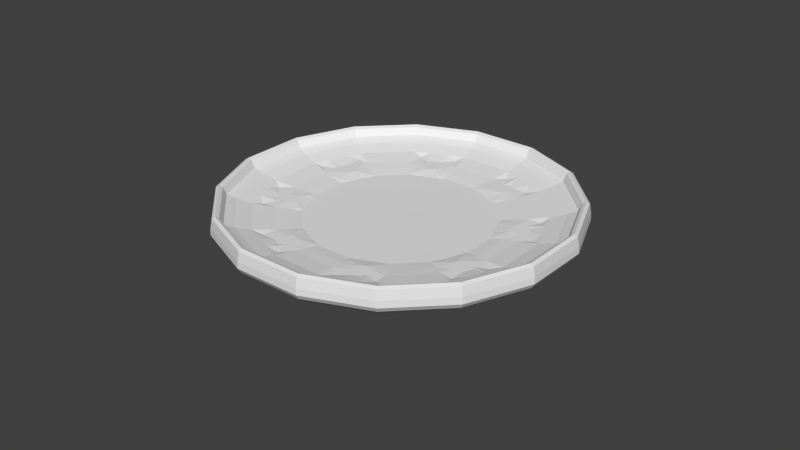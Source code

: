 # Source: Plate_A.blend  (saved by Blender 2.76.0; exported with 4.5.12 LTS)
import bpy
from mathutils import Matrix  # noqa: F401  (used for matrix-valued properties, if any)

bpy.ops.wm.read_factory_settings(use_empty=True)
scene = bpy.context.scene
scene.name = 'Scene'

# ---- collections
col_collection_1 = bpy.data.collections.new('Collection 1'); scene.collection.children.link(col_collection_1)

# ---- world
world_world = bpy.data.worlds.new('World'); scene.world = world_world
world_world.color = (0.05088, 0.05088, 0.05088)
world_world.use_sun_shadow = False
world_world.sun_shadow_jitter_overblur = 0.0
world_world.cycles.sampling_method = 'MANUAL'
world_world.cycles.sample_map_resolution = 256

# ---- meshes
me_sphere = bpy.data.meshes.new('Sphere')
me_sphere.from_pydata([(-0.1652, -0.2933, 0.1524), (-0.162, -0.2885, 0.1438), (-0.1525, -0.2743, 0.1309), (-0.1371, -0.2513, 0.1168), (-0.1163, -0.2202, 0.09808), (-0.09108, -0.1824, 0.08872), (-0.06226, -0.1393, 0.07737), (-0.031, -0.09252, 0.07), (-0.2479, -0.2105, 0.1524), (-0.2431, -0.2073, 0.1438), (-0.2289, -0.1978, 0.1309), (-0.2059, -0.1824, 0.1168), (-0.1749, -0.1617, 0.09808), (-0.1371, -0.1364, 0.08872), (-0.09394, -0.1076, 0.07737), (-0.04715, -0.07637, 0.07), (-0.2927, -0.1024, 0.1524), (-0.2871, -0.1013, 0.1438), (-0.2703, -0.09792, 0.1309), (-0.2431, -0.09252, 0.1168), (-0.2065, -0.08524, 0.09808), (-0.162, -0.07637, 0.08872), (-0.1111, -0.06625, 0.07737), (-0.05589, -0.05527, 0.07), (-0.2927, 0.01468, 0.1524), (-0.2871, 0.01355, 0.1438), (-0.2703, 0.01022, 0.1309), (-0.2431, 0.004812, 0.1168), (-0.2065, -0.002467, 0.09808), (-0.162, -0.01134, 0.08872), (-0.1111, -0.02145, 0.07737), (-0.05589, -0.03243, 0.07), (-0.2479, 0.1228, 0.1524), (-0.2431, 0.1196, 0.1438), (-0.2289, 0.1101, 0.1309), (-0.2059, 0.09473, 0.1168), (-0.1749, 0.074, 0.09808), (-0.1371, 0.04875, 0.08872), (-0.09394, 0.01993, 0.07737), (-0.04715, -0.01134, 0.07), (-0.1652, 0.2056, 0.1524), (-0.162, 0.2008, 0.1438), (-0.1525, 0.1866, 0.1309), (-0.1371, 0.1636, 0.1168), (-0.1163, 0.1325, 0.09808), (-0.09108, 0.09473, 0.08872), (-0.06226, 0.05161, 0.07737), (-0.031, 0.004812, 0.07), (-0.05701, 0.2504, 0.1524), (-0.05589, 0.2447, 0.1438), (-0.05255, 0.228, 0.1309), (-0.04715, 0.2008, 0.1168), (-0.03987, 0.1642, 0.09808), (-0.031, 0.1196, 0.08872), (-0.02088, 0.06875, 0.07737), (-0.009901, 0.01355, 0.07), (0.06004, 0.2504, 0.1524), (0.05892, 0.2447, 0.1438), (0.05559, 0.228, 0.1309), (0.05018, 0.2008, 0.1168), (0.0429, 0.1642, 0.09808), (0.03403, 0.1196, 0.08872), (0.02391, 0.06875, 0.07737), (0.01294, 0.01355, 0.07), (0.1682, 0.2056, 0.1524), (0.165, 0.2008, 0.1438), (0.1555, 0.1866, 0.1309), (0.1401, 0.1636, 0.1168), (0.1194, 0.1325, 0.09808), (0.09411, 0.09473, 0.08872), (0.0653, 0.05161, 0.07737), (0.03403, 0.004812, 0.07), (0.251, 0.1228, 0.1524), (0.2462, 0.1196, 0.1438), (0.232, 0.1101, 0.1309), (0.2089, 0.09473, 0.1168), (0.1779, 0.074, 0.09808), (0.1401, 0.04875, 0.08872), (0.09697, 0.01993, 0.07737), (0.05018, -0.01134, 0.07), (0.2958, 0.01468, 0.1524), (0.2901, 0.01355, 0.1438), (0.2734, 0.01022, 0.1309), (0.2462, 0.004812, 0.1168), (0.2096, -0.002467, 0.09808), (0.165, -0.01134, 0.08872), (0.1141, -0.02145, 0.07737), (0.05892, -0.03243, 0.07), (0.2958, -0.1024, 0.1524), (0.2901, -0.1013, 0.1438), (0.2734, -0.09792, 0.1309), (0.2462, -0.09252, 0.1168), (0.2096, -0.08524, 0.09808), (0.165, -0.07637, 0.08872), (0.1141, -0.06625, 0.07737), (0.05892, -0.05527, 0.07), (0.251, -0.2105, 0.1524), (0.2462, -0.2073, 0.1438), (0.232, -0.1978, 0.1309), (0.2089, -0.1824, 0.1168), (0.1779, -0.1617, 0.09808), (0.1401, -0.1364, 0.08872), (0.09697, -0.1076, 0.07737), (0.05018, -0.07637, 0.07), (0.1682, -0.2933, 0.1524), (0.165, -0.2885, 0.1438), (0.1555, -0.2743, 0.1309), (0.1401, -0.2513, 0.1168), (0.1194, -0.2202, 0.09808), (0.09411, -0.1824, 0.08872), (0.0653, -0.1393, 0.07737), (0.03403, -0.09252, 0.07), (0.001517, -0.04385, 0.07042), (0.06004, -0.3381, 0.1524), (0.05892, -0.3324, 0.1438), (0.05559, -0.3157, 0.1309), (0.05018, -0.2885, 0.1168), (0.0429, -0.2519, 0.09808), (0.03403, -0.2073, 0.08872), (0.02391, -0.1565, 0.07737), (0.01294, -0.1013, 0.07), (-0.05701, -0.3381, 0.1524), (-0.05589, -0.3324, 0.1438), (-0.05255, -0.3157, 0.1309), (-0.04715, -0.2885, 0.1168), (-0.03987, -0.2519, 0.09808), (-0.031, -0.2073, 0.08872), (-0.02088, -0.1565, 0.07737), (-0.009901, -0.1013, 0.07), (-0.1568, -0.2808, 0.1794), (-0.1538, -0.2763, 0.1668), (-0.1448, -0.2628, 0.16), (-0.1301, -0.2409, 0.1526), (-0.1104, -0.2114, 0.1476), (-0.08645, -0.1755, 0.1426), (-0.05908, -0.1345, 0.1426), (-0.02937, -0.09008, 0.1426), (-0.2355, -0.2022, 0.1794), (-0.2309, -0.1991, 0.1668), (-0.2174, -0.1901, 0.16), (-0.1955, -0.1755, 0.1526), (-0.166, -0.1558, 0.1476), (-0.1301, -0.1318, 0.1426), (-0.08917, -0.1044, 0.1426), (-0.04471, -0.07474, 0.1426), (-0.278, -0.09945, 0.1794), (-0.2726, -0.09838, 0.1668), (-0.2567, -0.09522, 0.16), (-0.2309, -0.09008, 0.1526), (-0.1961, -0.08317, 0.1476), (-0.1538, -0.07474, 0.1426), (-0.1055, -0.06513, 0.1426), (-0.05302, -0.0547, 0.1426), (-0.278, 0.01175, 0.1794), (-0.2726, 0.01068, 0.1668), (-0.2567, 0.007517, 0.16), (-0.2309, 0.002379, 0.1526), (-0.1961, -0.004536, 0.1476), (-0.1538, -0.01296, 0.1426), (-0.1055, -0.02257, 0.1426), (-0.05302, -0.033, 0.1426), (-0.2355, 0.1145, 0.1794), (-0.2309, 0.1114, 0.1668), (-0.2174, 0.1024, 0.16), (-0.1955, 0.0878, 0.1526), (-0.166, 0.06811, 0.1476), (-0.1301, 0.04412, 0.1426), (-0.08917, 0.01674, 0.1426), (-0.04471, -0.01296, 0.1426), (-0.1568, 0.1931, 0.1794), (-0.1538, 0.1886, 0.1668), (-0.1448, 0.1751, 0.16), (-0.1301, 0.1532, 0.1526), (-0.1104, 0.1237, 0.1476), (-0.08645, 0.0878, 0.1426), (-0.05908, 0.04683, 0.1426), (-0.02937, 0.002379, 0.1426), (-0.05408, 0.2357, 0.1794), (-0.05302, 0.2303, 0.1668), (-0.04985, 0.2144, 0.16), (-0.04471, 0.1886, 0.1526), (-0.0378, 0.1538, 0.1476), (-0.02937, 0.1114, 0.1426), (-0.01976, 0.06312, 0.1426), (-0.00933, 0.01068, 0.1426), (0.05712, 0.2357, 0.1794), (0.05605, 0.2303, 0.1668), (0.05289, 0.2144, 0.16), (0.04775, 0.1886, 0.1526), (0.04083, 0.1538, 0.1476), (0.03241, 0.1114, 0.1426), (0.02279, 0.06312, 0.1426), (0.01236, 0.01068, 0.1426), (0.1599, 0.1931, 0.1794), (0.1568, 0.1886, 0.1668), (0.1478, 0.1751, 0.16), (0.1332, 0.1532, 0.1526), (0.1135, 0.1237, 0.1476), (0.08948, 0.0878, 0.1426), (0.06211, 0.04683, 0.1426), (0.03241, 0.002378, 0.1426), (0.2385, 0.1145, 0.1794), (0.2339, 0.1114, 0.1668), (0.2204, 0.1024, 0.16), (0.1985, 0.0878, 0.1526), (0.1691, 0.06811, 0.1476), (0.1332, 0.04412, 0.1426), (0.0922, 0.01674, 0.1426), (0.04775, -0.01296, 0.1426), (0.281, 0.01175, 0.1794), (0.2757, 0.01068, 0.1668), (0.2598, 0.007516, 0.16), (0.2339, 0.002378, 0.1526), (0.1992, -0.004536, 0.1476), (0.1568, -0.01296, 0.1426), (0.1085, -0.02257, 0.1426), (0.05605, -0.033, 0.1426), (0.281, -0.09945, 0.1794), (0.2757, -0.09838, 0.1668), (0.2598, -0.09522, 0.16), (0.2339, -0.09008, 0.1526), (0.1992, -0.08317, 0.1476), (0.1568, -0.07474, 0.1426), (0.1085, -0.06513, 0.1426), (0.05605, -0.0547, 0.1426), (0.2385, -0.2022, 0.1794), (0.2339, -0.1991, 0.1668), (0.2204, -0.1901, 0.16), (0.1985, -0.1755, 0.1526), (0.1691, -0.1558, 0.1476), (0.1332, -0.1318, 0.1426), (0.0922, -0.1044, 0.1426), (0.04775, -0.07474, 0.1426), (0.1599, -0.2808, 0.1794), (0.1568, -0.2763, 0.1668), (0.1478, -0.2628, 0.16), (0.1332, -0.2409, 0.1526), (0.1135, -0.2114, 0.1476), (0.08948, -0.1755, 0.1426), (0.06211, -0.1345, 0.1426), (0.03241, -0.09008, 0.1426), (0.001517, -0.04385, 0.1426), (0.05712, -0.3234, 0.1794), (0.05605, -0.318, 0.1668), (0.05289, -0.3021, 0.16), (0.04775, -0.2763, 0.1526), (0.04083, -0.2415, 0.1476), (0.03241, -0.1991, 0.1426), (0.02279, -0.1508, 0.1426), (0.01236, -0.09838, 0.1426), (-0.05408, -0.3234, 0.1794), (-0.05302, -0.318, 0.1668), (-0.04985, -0.3021, 0.16), (-0.04471, -0.2763, 0.1526), (-0.0378, -0.2415, 0.1476), (-0.02937, -0.1991, 0.1426), (-0.01976, -0.1508, 0.1426), (-0.00933, -0.09838, 0.1426), (-0.16, -0.2856, 0.1824), (-0.2402, -0.2054, 0.1824), (-0.2836, -0.1006, 0.1824), (-0.2836, 0.01286, 0.1824), (-0.2402, 0.1177, 0.1824), (-0.16, 0.1979, 0.1824), (-0.0552, 0.2413, 0.1824), (0.05823, 0.2413, 0.1824), (0.163, 0.1979, 0.1824), (0.2432, 0.1177, 0.1824), (0.2866, 0.01286, 0.1824), (0.2866, -0.1006, 0.1824), (0.2432, -0.2054, 0.1824), (0.163, -0.2856, 0.1824), (0.05823, -0.329, 0.1824), (-0.0552, -0.329, 0.1824), (-0.1631, -0.2902, 0.1794), (-0.2449, -0.2085, 0.1794), (-0.2891, -0.1017, 0.1794), (-0.2891, 0.01396, 0.1794), (-0.2449, 0.1208, 0.1794), (-0.1631, 0.2025, 0.1794), (-0.05629, 0.2468, 0.1794), (0.05932, 0.2468, 0.1794), (0.1661, 0.2025, 0.1794), (0.2479, 0.1208, 0.1794), (0.2921, 0.01396, 0.1794), (0.2921, -0.1017, 0.1794), (0.2479, -0.2085, 0.1794), (0.1661, -0.2902, 0.1794), (0.05932, -0.3345, 0.1794), (-0.05629, -0.3345, 0.1794), (-0.1648, -0.2927, 0.1634), (-0.2473, -0.2101, 0.1634), (-0.292, -0.1022, 0.1634), (-0.292, 0.01454, 0.1634), (-0.2473, 0.1224, 0.1634), (-0.1648, 0.205, 0.1634), (-0.05687, 0.2497, 0.1634), (0.05991, 0.2497, 0.1634), (0.1678, 0.205, 0.1634), (0.2504, 0.1224, 0.1634), (0.2951, 0.01454, 0.1634), (0.2951, -0.1022, 0.1634), (0.2504, -0.2101, 0.1634), (0.1678, -0.2927, 0.1634), (0.05991, -0.3374, 0.1634), (-0.05687, -0.3374, 0.1634), (0.1186, -0.1464, 0.1426), (0.104, -0.1609, 0.1426), (0.1768, -0.1973, 0.1526), (0.155, -0.2191, 0.1526), (0.1347, -0.1413, 0.1446), (0.1015, -0.1935, 0.1456), (0.1511, -0.1438, 0.1456), (0.133, -0.2208, 0.1476), (0.1791, -0.1753, 0.1476), (0.09892, -0.1774, 0.1446), (0.1568, -0.03356, 0.1426), (0.1568, -0.05415, 0.1426), (0.2339, -0.02844, 0.1526), (0.2339, -0.05926, 0.1526), (0.178, -0.008749, 0.1456), (0.178, -0.07895, 0.1456), (0.1627, -0.06753, 0.1446), (0.1638, -0.02025, 0.1446), (0.2215, -0.07618, 0.1476), (0.2238, -0.01243, 0.1476), (0.1768, 0.1096, 0.1526), (0.155, 0.1314, 0.1526), (0.104, 0.07324, 0.1426), (0.1186, 0.05868, 0.1426), (0.1015, 0.1058, 0.1456), (0.1511, 0.05611, 0.1456), (0.1793, 0.08758, 0.1476), (0.1349, 0.1346, 0.1476), (0.1333, 0.05389, 0.1446), (0.09926, 0.08726, 0.1446), (-0.008779, 0.1114, 0.1426), (0.01181, 0.1114, 0.1426), (-0.01389, 0.1886, 0.1526), (0.01693, 0.1886, 0.1526), (-0.03359, 0.1326, 0.1456), (0.03662, 0.1326, 0.1456), (0.03329, 0.175, 0.1476), (-0.02964, 0.1766, 0.1476), (0.02692, 0.1199, 0.1446), (-0.02281, 0.1193, 0.1446), (-0.101, 0.07324, 0.1426), (-0.1156, 0.05868, 0.1426), (-0.1737, 0.1096, 0.1526), (-0.1519, 0.1314, 0.1526), (-0.1481, 0.05611, 0.1456), (-0.09845, 0.1058, 0.1456), (-0.1292, 0.05395, 0.1446), (-0.1327, 0.1352, 0.1476), (-0.09667, 0.08567, 0.1446), (-0.1787, 0.0923, 0.1476), (-0.2309, -0.02844, 0.1526), (-0.2309, -0.05926, 0.1526), (-0.1538, -0.05415, 0.1426), (-0.1538, -0.03356, 0.1426), (-0.175, -0.07895, 0.1456), (-0.175, -0.008749, 0.1456), (-0.1595, -0.01965, 0.1446), (-0.2184, -0.07723, 0.1476), (-0.1599, -0.06693, 0.1446), (-0.2173, -0.009721, 0.1476), (-0.101, -0.1609, 0.1426), (-0.1156, -0.1464, 0.1426), (-0.1519, -0.2191, 0.1526), (-0.1737, -0.1973, 0.1526), (-0.09845, -0.1935, 0.1456), (-0.1481, -0.1438, 0.1456), (-0.1779, -0.1782, 0.1476), (-0.09548, -0.1756, 0.1446), (-0.1317, -0.2243, 0.1476), (-0.1297, -0.1403, 0.1446), (-0.00878, -0.1991, 0.1426), (0.01181, -0.1991, 0.1426), (0.01693, -0.2763, 0.1526), (-0.01389, -0.2763, 0.1526), (0.03662, -0.2203, 0.1456), (-0.03359, -0.2203, 0.1456), (-0.03036, -0.2638, 0.1476), (0.02602, -0.2057, 0.1446), (0.03339, -0.2652, 0.1476), (-0.02434, -0.2057, 0.1446), (-0.1248, -0.191, 0.1476), (-0.1456, -0.1702, 0.1476), (-0.1221, -0.1726, 0.1476), (-0.1271, -0.1675, 0.1476), (-0.142, -0.1975, 0.1476), (-0.1521, -0.1874, 0.1476), (-0.1213, -0.1839, 0.1476), (-0.1385, -0.1667, 0.1476), (-0.1532, -0.1786, 0.1476), (-0.1199, -0.1777, 0.1476), (-0.1326, -0.1997, 0.1476), (-0.132, -0.1647, 0.1476), (0.01622, -0.2372, 0.1476), (-0.01319, -0.2372, 0.1476), (-0.002133, -0.2223, 0.1476), (0.00503, -0.2222, 0.1476), (0.00863, -0.254, 0.1476), (-0.005703, -0.2539, 0.1476), (0.01363, -0.2296, 0.1476), (-0.01062, -0.2297, 0.1476), (-0.01225, -0.2472, 0.1476), (0.01013, -0.2243, 0.1476), (0.0156, -0.2482, 0.1476), (-0.008023, -0.224, 0.1476), (0.1485, -0.1701, 0.1476), (0.1277, -0.1909, 0.1476), (0.1302, -0.1675, 0.1476), (0.1251, -0.1725, 0.1476), (0.1552, -0.1873, 0.1476), (0.145, -0.1975, 0.1476), (0.1357, -0.1657, 0.1476), (0.1243, -0.1837, 0.1476), (0.1414, -0.1666, 0.1476), (0.1349, -0.1963, 0.1476), (0.1545, -0.1772, 0.1476), (0.1234, -0.1782, 0.1476), (0.1949, -0.02916, 0.1476), (0.1949, -0.05855, 0.1476), (0.1799, -0.04031, 0.1476), (0.1799, -0.04749, 0.1476), (0.2116, -0.03673, 0.1476), (0.2116, -0.05105, 0.1476), (0.1873, -0.03172, 0.1476), (0.1874, -0.056, 0.1476), (0.1819, -0.05224, 0.1476), (0.1826, -0.0359, 0.1476), (0.205, -0.05793, 0.1476), (0.2064, -0.02986, 0.1476), (0.1278, 0.1032, 0.1476), (0.1485, 0.08236, 0.1476), (0.1552, 0.09957, 0.1476), (0.145, 0.1098, 0.1476), (0.1252, 0.08474, 0.1476), (0.1302, 0.07974, 0.1476), (0.1243, 0.09599, 0.1476), (0.1414, 0.07893, 0.1476), (0.1547, 0.08943, 0.1476), (0.1357, 0.11, 0.1476), (0.1353, 0.07829, 0.1476), (0.1236, 0.0896, 0.1476), (-0.01317, 0.1495, 0.1476), (0.01621, 0.1495, 0.1476), (-0.001995, 0.1345, 0.1476), (0.005201, 0.1346, 0.1476), (-0.005565, 0.1663, 0.1476), (0.008735, 0.1662, 0.1476), (-0.01061, 0.142, 0.1476), (0.01368, 0.142, 0.1476), (0.01488, 0.1587, 0.1476), (-0.01176, 0.1597, 0.1476), (0.01023, 0.1378, 0.1476), (-0.00658, 0.1377, 0.1476), (-0.1457, 0.08256, 0.1476), (-0.1249, 0.1033, 0.1476), (-0.1221, 0.08485, 0.1476), (-0.1272, 0.07974, 0.1476), (-0.1521, 0.09968, 0.1476), (-0.1421, 0.1098, 0.1476), (-0.1386, 0.07902, 0.1476), (-0.1213, 0.09622, 0.1476), (-0.132, 0.07828, 0.1476), (-0.1332, 0.1106, 0.1476), (-0.1209, 0.08927, 0.1476), (-0.154, 0.09167, 0.1476), (-0.1916, -0.05858, 0.1476), (-0.1916, -0.02911, 0.1476), (-0.2085, -0.03656, 0.1476), (-0.2086, -0.05099, 0.1476), (-0.1768, -0.04728, 0.1476), (-0.1769, -0.04023, 0.1476), (-0.1841, -0.05589, 0.1476), (-0.1841, -0.03179, 0.1476), (-0.1785, -0.03517, 0.1476), (-0.2021, -0.05873, 0.1476), (-0.179, -0.05162, 0.1476), (-0.2015, -0.02863, 0.1476)], [], [(6, 5, 13, 14), (5, 4, 12, 13), (4, 3, 11, 12), (3, 2, 10, 11), (2, 1, 9, 10), (7, 6, 14, 15), (1, 0, 8, 9), (15, 14, 22, 23), (9, 8, 16, 17), (14, 13, 21, 22), (13, 12, 20, 21), (12, 11, 19, 20), (11, 10, 18, 19), (10, 9, 17, 18), (19, 18, 26, 27), (18, 17, 25, 26), (17, 16, 24, 25), (23, 22, 30, 31), (22, 21, 29, 30), (21, 20, 28, 29), (20, 19, 27, 28), (27, 26, 34, 35), (26, 25, 33, 34), (25, 24, 32, 33), (31, 30, 38, 39), (30, 29, 37, 38), (29, 28, 36, 37), (28, 27, 35, 36), (37, 36, 44, 45), (36, 35, 43, 44), (35, 34, 42, 43), (34, 33, 41, 42), (39, 38, 46, 47), (33, 32, 40, 41), (38, 37, 45, 46), (46, 45, 53, 54), (45, 44, 52, 53), (44, 43, 51, 52), (43, 42, 50, 51), (42, 41, 49, 50), (47, 46, 54, 55), (41, 40, 48, 49), (49, 48, 56, 57), (55, 54, 62, 63), (54, 53, 61, 62), (53, 52, 60, 61), (52, 51, 59, 60), (51, 50, 58, 59), (50, 49, 57, 58), (59, 58, 66, 67), (58, 57, 65, 66), (57, 56, 64, 65), (63, 62, 70, 71), (62, 61, 69, 70), (61, 60, 68, 69), (60, 59, 67, 68), (67, 66, 74, 75), (66, 65, 73, 74), (71, 70, 78, 79), (65, 64, 72, 73), (70, 69, 77, 78), (69, 68, 76, 77), (68, 67, 75, 76), (77, 76, 84, 85), (76, 75, 83, 84), (75, 74, 82, 83), (74, 73, 81, 82), (79, 78, 86, 87), (73, 72, 80, 81), (78, 77, 85, 86), (86, 85, 93, 94), (85, 84, 92, 93), (84, 83, 91, 92), (83, 82, 90, 91), (82, 81, 89, 90), (81, 80, 88, 89), (87, 86, 94, 95), (90, 89, 97, 98), (89, 88, 96, 97), (95, 94, 102, 103), (94, 93, 101, 102), (93, 92, 100, 101), (92, 91, 99, 100), (91, 90, 98, 99), (98, 97, 105, 106), (103, 102, 110, 111), (97, 96, 104, 105), (102, 101, 109, 110), (101, 100, 108, 109), (100, 99, 107, 108), (99, 98, 106, 107), (108, 107, 116, 117), (107, 106, 115, 116), (106, 105, 114, 115), (111, 110, 119, 120), (105, 104, 113, 114), (110, 109, 118, 119), (109, 108, 117, 118), (118, 117, 125, 126), (117, 116, 124, 125), (116, 115, 123, 124), (115, 114, 122, 123), (114, 113, 121, 122), (120, 119, 127, 128), (119, 118, 126, 127), (112, 7, 15), (112, 15, 23), (112, 23, 31), (112, 31, 39), (112, 39, 47), (112, 47, 55), (112, 55, 63), (112, 63, 71), (112, 71, 79), (112, 79, 87), (112, 87, 95), (112, 95, 103), (112, 103, 111), (112, 111, 120), (112, 120, 128), (127, 126, 5, 6), (126, 125, 4, 5), (125, 124, 3, 4), (124, 123, 2, 3), (112, 128, 7), (123, 122, 1, 2), (122, 121, 0, 1), (128, 127, 6, 7), (135, 143, 142, 367, 366, 134), (132, 368, 369, 140, 139, 131), (131, 139, 138, 130), (136, 144, 143, 135), (130, 138, 137, 129), (144, 152, 151, 143), (138, 146, 145, 137), (143, 151, 150, 142), (142, 150, 360, 149, 141, 371), (141, 149, 148, 140), (140, 148, 147, 139), (139, 147, 146, 138), (148, 357, 356, 156, 155, 147), (147, 155, 154, 146), (146, 154, 153, 145), (152, 160, 159, 151), (151, 159, 158, 359, 358, 150), (156, 164, 163, 155), (155, 163, 162, 154), (154, 162, 161, 153), (160, 168, 167, 159), (159, 167, 166, 158), (158, 166, 350, 165, 157, 361), (157, 165, 164, 156), (164, 348, 349, 172, 171, 163), (163, 171, 170, 162), (168, 176, 175, 167), (162, 170, 169, 161), (167, 175, 174, 346, 347, 166), (175, 183, 182, 174), (174, 182, 340, 181, 173, 351), (173, 181, 180, 172), (172, 180, 179, 171), (171, 179, 178, 170), (176, 184, 183, 175), (170, 178, 177, 169), (178, 186, 185, 177), (184, 192, 191, 183), (183, 191, 190, 337, 336, 182), (180, 338, 339, 188, 187, 179), (179, 187, 186, 178), (188, 196, 195, 187), (187, 195, 194, 186), (186, 194, 193, 185), (192, 200, 199, 191), (191, 199, 198, 190), (190, 198, 330, 197, 189, 341), (189, 197, 196, 188), (196, 327, 326, 204, 203, 195), (195, 203, 202, 194), (200, 208, 207, 199), (194, 202, 201, 193), (199, 207, 206, 329, 328, 198), (206, 214, 320, 213, 205, 331), (205, 213, 212, 204), (204, 212, 211, 203), (203, 211, 210, 202), (208, 216, 215, 207), (202, 210, 209, 201), (207, 215, 214, 206), (215, 223, 222, 317, 316, 214), (212, 318, 319, 220, 219, 211), (211, 219, 218, 210), (210, 218, 217, 209), (216, 224, 223, 215), (219, 227, 226, 218), (218, 226, 225, 217), (224, 232, 231, 223), (223, 231, 230, 222), (222, 230, 312, 229, 221, 321), (221, 229, 228, 220), (220, 228, 227, 219), (227, 235, 234, 226), (232, 240, 239, 231), (226, 234, 233, 225), (231, 239, 238, 307, 306, 230), (228, 308, 309, 236, 235, 227), (237, 246, 245, 236), (236, 245, 244, 235), (235, 244, 243, 234), (240, 249, 248, 239), (234, 243, 242, 233), (239, 248, 247, 238), (238, 247, 380, 246, 237, 311), (245, 378, 379, 253, 252, 244), (244, 252, 251, 243), (243, 251, 250, 242), (249, 257, 256, 248), (248, 256, 255, 376, 377, 247), (241, 144, 136), (241, 152, 144), (241, 160, 152), (241, 168, 160), (241, 176, 168), (241, 184, 176), (241, 192, 184), (241, 200, 192), (241, 208, 200), (241, 216, 208), (241, 224, 216), (241, 232, 224), (241, 240, 232), (241, 249, 240), (241, 257, 249), (256, 135, 134, 255), (255, 134, 370, 133, 254, 381), (254, 133, 132, 253), (253, 132, 131, 252), (241, 136, 257), (252, 131, 130, 251), (251, 130, 129, 250), (257, 136, 135, 256), (201, 267, 266, 193), (169, 263, 262, 161), (217, 269, 268, 209), (161, 262, 261, 153), (242, 272, 271, 233), (177, 264, 263, 169), (233, 271, 270, 225), (225, 270, 269, 217), (137, 259, 258, 129), (145, 260, 259, 137), (129, 258, 273, 250), (193, 266, 265, 185), (250, 273, 272, 242), (185, 265, 264, 177), (153, 261, 260, 145), (209, 268, 267, 201), (267, 283, 282, 266), (272, 288, 287, 271), (260, 276, 275, 259), (266, 282, 281, 265), (265, 281, 280, 264), (271, 287, 286, 270), (259, 275, 274, 258), (264, 280, 279, 263), (270, 286, 285, 269), (269, 285, 284, 268), (263, 279, 278, 262), (268, 284, 283, 267), (258, 274, 289, 273), (273, 289, 288, 272), (262, 278, 277, 261), (261, 277, 276, 260), (279, 295, 294, 278), (284, 300, 299, 283), (274, 290, 305, 289), (289, 305, 304, 288), (278, 294, 293, 277), (277, 293, 292, 276), (283, 299, 298, 282), (288, 304, 303, 287), (276, 292, 291, 275), (282, 298, 297, 281), (281, 297, 296, 280), (287, 303, 302, 286), (275, 291, 290, 274), (280, 296, 295, 279), (286, 302, 301, 285), (285, 301, 300, 284), (16, 8, 291, 292), (24, 16, 292, 293), (32, 24, 293, 294), (40, 32, 294, 295), (40, 295, 296, 48), (56, 48, 296, 297), (64, 56, 297, 298), (72, 64, 298, 299), (80, 72, 299, 300), (80, 300, 301, 88), (96, 88, 301, 302), (113, 104, 303, 304), (104, 96, 302, 303), (121, 113, 304, 305), (121, 305, 290, 0), (0, 290, 291, 8), (254, 382, 406, 399), (311, 315, 238), (315, 307, 238), (306, 310, 230), (312, 230, 310), (229, 314, 228), (308, 228, 314), (309, 313, 236), (313, 237, 236), (221, 220, 324), (319, 324, 220), (318, 212, 325), (213, 325, 212), (316, 323, 214), (320, 214, 323), (222, 322, 317), (321, 322, 222), (381, 254, 399, 405), (205, 204, 332), (326, 332, 204), (327, 196, 333), (197, 333, 196), (330, 198, 335), (328, 335, 198), (206, 334, 329), (331, 334, 206), (384, 246, 398, 408), (341, 344, 190), (190, 344, 337), (336, 345, 182), (340, 182, 345), (181, 343, 180), (338, 180, 343), (339, 342, 188), (189, 188, 342), (378, 384, 408, 402), (351, 354, 174), (346, 174, 354), (166, 347, 352), (350, 166, 352), (165, 355, 164), (348, 164, 355), (349, 353, 172), (173, 172, 353), (385, 381, 405, 409), (361, 362, 158), (158, 362, 359), (358, 364, 150), (360, 150, 364), (149, 363, 148), (357, 148, 363), (356, 365, 156), (157, 156, 365), (246, 380, 404, 398), (371, 375, 142), (142, 375, 367), (366, 373, 134), (370, 134, 373), (133, 374, 132), (368, 132, 374), (369, 372, 140), (141, 140, 372), (378, 245, 384), (246, 384, 245), (379, 382, 253), (254, 253, 382), (381, 385, 255), (376, 255, 385), (247, 377, 383), (380, 247, 383), (383, 377, 401, 407), (374, 133, 386, 396), (371, 141, 387, 393), (141, 372, 394, 387), (369, 368, 390, 391), (375, 371, 393, 397), (367, 375, 397, 389), (366, 367, 389, 388), (372, 369, 391, 394), (373, 366, 388, 395), (133, 370, 392, 386), (370, 373, 395, 392), (368, 374, 396, 390), (379, 378, 402, 403), (380, 383, 407, 404), (376, 385, 409, 400), (377, 376, 400, 401), (382, 379, 403, 406), (400, 409, 405, 399, 406, 403, 402, 408, 398, 404, 407, 401), (389, 397, 393, 387, 394, 391, 390, 396, 386, 392, 395, 388), (310, 306, 412, 416), (308, 314, 420, 414), (306, 307, 413, 412), (314, 229, 410, 420), (312, 310, 416, 418), (311, 237, 411, 417), (229, 312, 418, 410), (315, 311, 417, 421), (237, 313, 419, 411), (309, 308, 414, 415), (313, 309, 415, 419), (307, 315, 421, 413), (421, 417, 411, 419, 415, 414, 420, 410, 418, 416, 412, 413), (325, 213, 422, 433), (316, 317, 425, 424), (323, 316, 424, 431), (324, 319, 427, 432), (321, 221, 423, 429), (322, 321, 429, 430), (319, 318, 426, 427), (221, 324, 432, 423), (318, 325, 433, 426), (317, 322, 430, 425), (320, 323, 431, 428), (213, 320, 428, 422), (429, 423, 432, 427, 426, 433, 422, 428, 431, 424, 425, 430), (329, 334, 444, 439), (330, 335, 445, 440), (205, 332, 442, 435), (327, 333, 443, 437), (197, 330, 440, 434), (335, 328, 438, 445), (326, 327, 437, 436), (333, 197, 434, 443), (334, 331, 441, 444), (331, 205, 435, 441), (332, 326, 436, 442), (328, 329, 439, 438), (436, 437, 443, 434, 440, 445, 438, 439, 444, 441, 435, 442), (343, 181, 446, 455), (344, 341, 453, 456), (341, 189, 447, 453), (342, 339, 451, 454), (339, 338, 450, 451), (337, 344, 456, 449), (340, 345, 457, 452), (189, 342, 454, 447), (338, 343, 455, 450), (181, 340, 452, 446), (345, 336, 448, 457), (336, 337, 449, 448), (451, 450, 455, 446, 452, 457, 448, 449, 456, 453, 447, 454), (350, 352, 466, 464), (346, 354, 468, 460), (351, 173, 459, 465), (352, 347, 461, 466), (349, 348, 462, 463), (348, 355, 469, 462), (355, 165, 458, 469), (347, 346, 460, 461), (354, 351, 465, 468), (173, 353, 467, 459), (165, 350, 464, 458), (353, 349, 463, 467), (460, 468, 465, 459, 467, 463, 462, 469, 458, 464, 466, 461), (157, 365, 481, 471), (356, 357, 473, 472), (362, 361, 477, 478), (363, 149, 470, 479), (149, 360, 476, 470), (365, 356, 472, 481), (360, 364, 480, 476), (364, 358, 474, 480), (361, 157, 471, 477), (359, 362, 478, 475), (358, 359, 475, 474), (357, 363, 479, 473), (472, 473, 479, 470, 476, 480, 474, 475, 478, 477, 471, 481)])
_ca = me_sphere.color_attributes.new('Col', 'BYTE_COLOR', 'CORNER')
_ca.data.foreach_set('color', [0.1248, 0.1248, 0.1248, 1.0, 0.1248, 0.1248, 0.1248, 1.0, 0.1248, 0.1248, 0.1248, 1.0, 0.1248, 0.1248, 0.1248, 1.0, 0.147, 0.147, 0.147, 1.0, 0.147, 0.147, 0.147, 1.0, 0.147, 0.147, 0.147, 1.0, 0.147, 0.147, 0.147, 1.0, 0.1779, 0.1779, 0.1779, 1.0, 0.1779, 0.1779, 0.1779, 1.0, 0.1779, 0.1779, 0.1779, 1.0, 0.1779, 0.1779, 0.1779, 1.0, 0.2051, 0.2051, 0.2051, 1.0, 0.2051, 0.2051, 0.2051, 1.0, 0.2051, 0.2051, 0.2051, 1.0, 0.2051, 0.2051, 0.2051, 1.0, 0.2542, 0.2542, 0.2542, 1.0, 0.2542, 0.2542, 0.2542, 1.0, 0.2542, 0.2542, 0.2542, 1.0, 0.2542, 0.2542, 0.2542, 1.0, 0.107, 0.107, 0.107, 1.0, 0.107, 0.107, 0.107, 1.0, 0.107, 0.107, 0.107, 1.0, 0.107, 0.107, 0.107, 1.0, 0.2961, 0.2961, 0.2961, 1.0, 0.2961, 0.2961, 0.2961, 1.0, 0.2961, 0.2961, 0.2961, 1.0, 0.2961, 0.2961, 0.2961, 1.0, 0.107, 0.107, 0.107, 1.0, 0.107, 0.107, 0.107, 1.0, 0.107, 0.107, 0.107, 1.0, 0.107, 0.107, 0.107, 1.0, 0.2961, 0.2961, 0.2961, 1.0, 0.2961, 0.2961, 0.2961, 1.0, 0.2961, 0.2961, 0.2961, 1.0, 0.2961, 0.2961, 0.2961, 1.0, 0.1248, 0.1248, 0.1248, 1.0, 0.1248, 0.1248, 0.1248, 1.0, 0.1248, 0.1248, 0.1248, 1.0, 0.1248, 0.1248, 0.1248, 1.0, 0.147, 0.147, 0.147, 1.0, 0.147, 0.147, 0.147, 1.0, 0.147, 0.147, 0.147, 1.0, 0.147, 0.147, 0.147, 1.0, 0.1779, 0.1779, 0.1779, 1.0, 0.1779, 0.1779, 0.1779, 1.0, 0.1779, 0.1779, 0.1779, 1.0, 0.1779, 0.1779, 0.1779, 1.0, 0.2051, 0.2051, 0.2051, 1.0, 0.2051, 0.2051, 0.2051, 1.0, 0.2051, 0.2051, 0.2051, 1.0, 0.2051, 0.2051, 0.2051, 1.0, 0.2542, 0.2542, 0.2542, 1.0, 0.2542, 0.2542, 0.2542, 1.0, 0.2542, 0.2542, 0.2542, 1.0, 0.2542, 0.2542, 0.2542, 1.0, 0.2051, 0.2051, 0.2051, 1.0, 0.2051, 0.2051, 0.2051, 1.0, 0.2051, 0.2051, 0.2051, 1.0, 0.2051, 0.2051, 0.2051, 1.0, 0.2542, 0.2542, 0.2542, 1.0, 0.2542, 0.2542, 0.2542, 1.0, 0.2542, 0.2542, 0.2542, 1.0, 0.2542, 0.2542, 0.2542, 1.0, 0.2961, 0.2961, 0.2961, 1.0, 0.2961, 0.2961, 0.2961, 1.0, 0.2961, 0.2961, 0.2961, 1.0, 0.2961, 0.2961, 0.2961, 1.0, 0.107, 0.107, 0.107, 1.0, 0.107, 0.107, 0.107, 1.0, 0.107, 0.107, 0.107, 1.0, 0.107, 0.107, 0.107, 1.0, 0.1248, 0.1248, 0.1248, 1.0, 0.1248, 0.1248, 0.1248, 1.0, 0.1248, 0.1248, 0.1248, 1.0, 0.1248, 0.1248, 0.1248, 1.0, 0.147, 0.147, 0.147, 1.0, 0.147, 0.147, 0.147, 1.0, 0.147, 0.147, 0.147, 1.0, 0.147, 0.147, 0.147, 1.0, 0.1779, 0.1779, 0.1779, 1.0, 0.1779, 0.1779, 0.1779, 1.0, 0.1779, 0.1779, 0.1779, 1.0, 0.1779, 0.1779, 0.1779, 1.0, 0.2051, 0.2051, 0.2051, 1.0, 0.2051, 0.2051, 0.2051, 1.0, 0.2051, 0.2051, 0.2051, 1.0, 0.2051, 0.2051, 0.2051, 1.0, 0.2542, 0.2542, 0.2542, 1.0, 0.2542, 0.2542, 0.2542, 1.0, 0.2542, 0.2542, 0.2542, 1.0, 0.2542, 0.2542, 0.2542, 1.0, 0.2961, 0.2961, 0.2961, 1.0, 0.2961, 0.2961, 0.2961, 1.0, 0.2961, 0.2961, 0.2961, 1.0, 0.2961, 0.2961, 0.2961, 1.0, 0.107, 0.107, 0.107, 1.0, 0.107, 0.107, 0.107, 1.0, 0.107, 0.107, 0.107, 1.0, 0.107, 0.107, 0.107, 1.0, 0.1248, 0.1248, 0.1248, 1.0, 0.1248, 0.1248, 0.1248, 1.0, 0.1248, 0.1248, 0.1248, 1.0, 0.1248, 0.1248, 0.1248, 1.0, 0.147, 0.147, 0.147, 1.0, 0.147, 0.147, 0.147, 1.0, 0.147, 0.147, 0.147, 1.0, 0.147, 0.147, 0.147, 1.0, 0.1779, 0.1779, 0.1779, 1.0, 0.1779, 0.1779, 0.1779, 1.0, 0.1779, 0.1779, 0.1779, 1.0, 0.1779, 0.1779, 0.1779, 1.0, 0.147, 0.147, 0.147, 1.0, 0.147, 0.147, 0.147, 1.0, 0.147, 0.147, 0.147, 1.0, 0.147, 0.147, 0.147, 1.0, 0.1779, 0.1779, 0.1779, 1.0, 0.1779, 0.1779, 0.1779, 1.0, 0.1779, 0.1779, 0.1779, 1.0, 0.1779, 0.1779, 0.1779, 1.0, 0.2051, 0.2051, 0.2051, 1.0, 0.2051, 0.2051, 0.2051, 1.0, 0.2051, 0.2051, 0.2051, 1.0, 0.2051, 0.2051, 0.2051, 1.0, 0.2542, 0.2542, 0.2542, 1.0, 0.2542, 0.2542, 0.2542, 1.0, 0.2542, 0.2542, 0.2542, 1.0, 0.2542, 0.2542, 0.2542, 1.0, 0.107, 0.107, 0.107, 1.0, 0.107, 0.107, 0.107, 1.0, 0.107, 0.107, 0.107, 1.0, 0.107, 0.107, 0.107, 1.0, 0.2961, 0.2961, 0.2961, 1.0, 0.2961, 0.2961, 0.2961, 1.0, 0.2961, 0.2961, 0.2961, 1.0, 0.2961, 0.2961, 0.2961, 1.0, 0.1248, 0.1248, 0.1248, 1.0, 0.1248, 0.1248, 0.1248, 1.0, 0.1248, 0.1248, 0.1248, 1.0, 0.1248, 0.1248, 0.1248, 1.0, 0.1248, 0.1248, 0.1248, 1.0, 0.1248, 0.1248, 0.1248, 1.0, 0.1248, 0.1248, 0.1248, 1.0, 0.1248, 0.1248, 0.1248, 1.0, 0.147, 0.147, 0.147, 1.0, 0.147, 0.147, 0.147, 1.0, 0.147, 0.147, 0.147, 1.0, 0.147, 0.147, 0.147, 1.0, 0.1779, 0.1779, 0.1779, 1.0, 0.1779, 0.1779, 0.1779, 1.0, 0.1779, 0.1779, 0.1779, 1.0, 0.1779, 0.1779, 0.1779, 1.0, 0.2051, 0.2051, 0.2051, 1.0, 0.2051, 0.2051, 0.2051, 1.0, 0.2051, 0.2051, 0.2051, 1.0, 0.2051, 0.2051, 0.2051, 1.0, 0.2542, 0.2542, 0.2542, 1.0, 0.2542, 0.2542, 0.2542, 1.0, 0.2542, 0.2542, 0.2542, 1.0, 0.2542, 0.2542, 0.2542, 1.0, 0.107, 0.107, 0.107, 1.0, 0.107, 0.107, 0.107, 1.0, 0.107, 0.107, 0.107, 1.0, 0.107, 0.107, 0.107, 1.0, 0.2961, 0.2961, 0.2961, 1.0, 0.2961, 0.2961, 0.2961, 1.0, 0.2961, 0.2961, 0.2961, 1.0, 0.2961, 0.2961, 0.2961, 1.0, 0.2961, 0.2961, 0.2961, 1.0, 0.2961, 0.2961, 0.2961, 1.0, 0.2961, 0.2961, 0.2961, 1.0, 0.2961, 0.2961, 0.2961, 1.0, 0.107, 0.107, 0.107, 1.0, 0.107, 0.107, 0.107, 1.0, 0.107, 0.107, 0.107, 1.0, 0.107, 0.107, 0.107, 1.0, 0.1248, 0.1248, 0.1248, 1.0, 0.1248, 0.1248, 0.1248, 1.0, 0.1248, 0.1248, 0.1248, 1.0, 0.1248, 0.1248, 0.1248, 1.0, 0.147, 0.147, 0.147, 1.0, 0.147, 0.147, 0.147, 1.0, 0.147, 0.147, 0.147, 1.0, 0.147, 0.147, 0.147, 1.0, 0.1779, 0.1779, 0.1779, 1.0, 0.1779, 0.1779, 0.1779, 1.0, 0.1779, 0.1779, 0.1779, 1.0, 0.1779, 0.1779, 0.1779, 1.0, 0.2051, 0.2051, 0.2051, 1.0, 0.2051, 0.2051, 0.2051, 1.0, 0.2051, 0.2051, 0.2051, 1.0, 0.2051, 0.2051, 0.2051, 1.0, 0.2542, 0.2542, 0.2542, 1.0, 0.2542, 0.2542, 0.2542, 1.0, 0.2542, 0.2542, 0.2542, 1.0, 0.2542, 0.2542, 0.2542, 1.0, 0.2051, 0.2051, 0.2051, 1.0, 0.2051, 0.2051, 0.2051, 1.0, 0.2051, 0.2051, 0.2051, 1.0, 0.2051, 0.2051, 0.2051, 1.0, 0.2542, 0.2542, 0.2542, 1.0, 0.2542, 0.2542, 0.2542, 1.0, 0.2542, 0.2542, 0.2542, 1.0, 0.2542, 0.2542, 0.2542, 1.0, 0.2961, 0.2961, 0.2961, 1.0, 0.2961, 0.2961, 0.2961, 1.0, 0.2961, 0.2961, 0.2961, 1.0, 0.2961, 0.2961, 0.2961, 1.0, 0.107, 0.107, 0.107, 1.0, 0.107, 0.107, 0.107, 1.0, 0.107, 0.107, 0.107, 1.0, 0.107, 0.107, 0.107, 1.0, 0.1248, 0.1248, 0.1248, 1.0, 0.1248, 0.1248, 0.1248, 1.0, 0.1248, 0.1248, 0.1248, 1.0, 0.1248, 0.1248, 0.1248, 1.0, 0.147, 0.147, 0.147, 1.0, 0.147, 0.147, 0.147, 1.0, 0.147, 0.147, 0.147, 1.0, 0.147, 0.147, 0.147, 1.0, 0.1779, 0.1779, 0.1779, 1.0, 0.1779, 0.1779, 0.1779, 1.0, 0.1779, 0.1779, 0.1779, 1.0, 0.1779, 0.1779, 0.1779, 1.0, 0.2051, 0.2051, 0.2051, 1.0, 0.2051, 0.2051, 0.2051, 1.0, 0.2051, 0.2051, 0.2051, 1.0, 0.2051, 0.2051, 0.2051, 1.0, 0.2542, 0.2542, 0.2542, 1.0, 0.2542, 0.2542, 0.2542, 1.0, 0.2542, 0.2542, 0.2542, 1.0, 0.2542, 0.2542, 0.2542, 1.0, 0.107, 0.107, 0.107, 1.0, 0.107, 0.107, 0.107, 1.0, 0.107, 0.107, 0.107, 1.0, 0.107, 0.107, 0.107, 1.0, 0.2961, 0.2961, 0.2961, 1.0, 0.2961, 0.2961, 0.2961, 1.0, 0.2961, 0.2961, 0.2961, 1.0, 0.2961, 0.2961, 0.2961, 1.0, 0.1248, 0.1248, 0.1248, 1.0, 0.1248, 0.1248, 0.1248, 1.0, 0.1248, 0.1248, 0.1248, 1.0, 0.1248, 0.1248, 0.1248, 1.0, 0.147, 0.147, 0.147, 1.0, 0.147, 0.147, 0.147, 1.0, 0.147, 0.147, 0.147, 1.0, 0.147, 0.147, 0.147, 1.0, 0.1779, 0.1779, 0.1779, 1.0, 0.1779, 0.1779, 0.1779, 1.0, 0.1779, 0.1779, 0.1779, 1.0, 0.1779, 0.1779, 0.1779, 1.0, 0.147, 0.147, 0.147, 1.0, 0.147, 0.147, 0.147, 1.0, 0.147, 0.147, 0.147, 1.0, 0.147, 0.147, 0.147, 1.0, 0.1779, 0.1779, 0.1779, 1.0, 0.1779, 0.1779, 0.1779, 1.0, 0.1779, 0.1779, 0.1779, 1.0, 0.1779, 0.1779, 0.1779, 1.0, 0.2051, 0.2051, 0.2051, 1.0, 0.2051, 0.2051, 0.2051, 1.0, 0.2051, 0.2051, 0.2051, 1.0, 0.2051, 0.2051, 0.2051, 1.0, 0.2542, 0.2542, 0.2542, 1.0, 0.2542, 0.2542, 0.2542, 1.0, 0.2542, 0.2542, 0.2542, 1.0, 0.2542, 0.2542, 0.2542, 1.0, 0.107, 0.107, 0.107, 1.0, 0.107, 0.107, 0.107, 1.0, 0.107, 0.107, 0.107, 1.0, 0.107, 0.107, 0.107, 1.0, 0.2961, 0.2961, 0.2961, 1.0, 0.2961, 0.2961, 0.2961, 1.0, 0.2961, 0.2961, 0.2961, 1.0, 0.2961, 0.2961, 0.2961, 1.0, 0.1248, 0.1248, 0.1248, 1.0, 0.1248, 0.1248, 0.1248, 1.0, 0.1248, 0.1248, 0.1248, 1.0, 0.1248, 0.1248, 0.1248, 1.0, 0.1248, 0.1248, 0.1248, 1.0, 0.1248, 0.1248, 0.1248, 1.0, 0.1248, 0.1248, 0.1248, 1.0, 0.1248, 0.1248, 0.1248, 1.0, 0.147, 0.147, 0.147, 1.0, 0.147, 0.147, 0.147, 1.0, 0.147, 0.147, 0.147, 1.0, 0.147, 0.147, 0.147, 1.0, 0.1779, 0.1779, 0.1779, 1.0, 0.1779, 0.1779, 0.1779, 1.0, 0.1779, 0.1779, 0.1779, 1.0, 0.1779, 0.1779, 0.1779, 1.0, 0.2051, 0.2051, 0.2051, 1.0, 0.2051, 0.2051, 0.2051, 1.0, 0.2051, 0.2051, 0.2051, 1.0, 0.2051, 0.2051, 0.2051, 1.0, 0.2542, 0.2542, 0.2542, 1.0, 0.2542, 0.2542, 0.2542, 1.0, 0.2542, 0.2542, 0.2542, 1.0, 0.2542, 0.2542, 0.2542, 1.0, 0.2961, 0.2961, 0.2961, 1.0, 0.2961, 0.2961, 0.2961, 1.0, 0.2961, 0.2961, 0.2961, 1.0, 0.2961, 0.2961, 0.2961, 1.0, 0.107, 0.107, 0.107, 1.0, 0.107, 0.107, 0.107, 1.0, 0.107, 0.107, 0.107, 1.0, 0.107, 0.107, 0.107, 1.0, 0.2542, 0.2542, 0.2542, 1.0, 0.2542, 0.2542, 0.2542, 1.0, 0.2542, 0.2542, 0.2542, 1.0, 0.2542, 0.2542, 0.2542, 1.0, 0.2961, 0.2961, 0.2961, 1.0, 0.2961, 0.2961, 0.2961, 1.0, 0.2961, 0.2961, 0.2961, 1.0, 0.2961, 0.2961, 0.2961, 1.0, 0.107, 0.107, 0.107, 1.0, 0.107, 0.107, 0.107, 1.0, 0.107, 0.107, 0.107, 1.0, 0.107, 0.107, 0.107, 1.0, 0.1248, 0.1248, 0.1248, 1.0, 0.1248, 0.1248, 0.1248, 1.0, 0.1248, 0.1248, 0.1248, 1.0, 0.1248, 0.1248, 0.1248, 1.0, 0.147, 0.147, 0.147, 1.0, 0.147, 0.147, 0.147, 1.0, 0.147, 0.147, 0.147, 1.0, 0.147, 0.147, 0.147, 1.0, 0.1779, 0.1779, 0.1779, 1.0, 0.1779, 0.1779, 0.1779, 1.0, 0.1779, 0.1779, 0.1779, 1.0, 0.1779, 0.1779, 0.1779, 1.0, 0.2051, 0.2051, 0.2051, 1.0, 0.2051, 0.2051, 0.2051, 1.0, 0.2051, 0.2051, 0.2051, 1.0, 0.2051, 0.2051, 0.2051, 1.0, 0.2542, 0.2542, 0.2542, 1.0, 0.2542, 0.2542, 0.2542, 1.0, 0.2542, 0.2542, 0.2542, 1.0, 0.2542, 0.2542, 0.2542, 1.0, 0.107, 0.107, 0.107, 1.0, 0.107, 0.107, 0.107, 1.0, 0.107, 0.107, 0.107, 1.0, 0.107, 0.107, 0.107, 1.0, 0.2961, 0.2961, 0.2961, 1.0, 0.2961, 0.2961, 0.2961, 1.0, 0.2961, 0.2961, 0.2961, 1.0, 0.2961, 0.2961, 0.2961, 1.0, 0.1248, 0.1248, 0.1248, 1.0, 0.1248, 0.1248, 0.1248, 1.0, 0.1248, 0.1248, 0.1248, 1.0, 0.1248, 0.1248, 0.1248, 1.0, 0.147, 0.147, 0.147, 1.0, 0.147, 0.147, 0.147, 1.0, 0.147, 0.147, 0.147, 1.0, 0.147, 0.147, 0.147, 1.0, 0.1779, 0.1779, 0.1779, 1.0, 0.1779, 0.1779, 0.1779, 1.0, 0.1779, 0.1779, 0.1779, 1.0, 0.1779, 0.1779, 0.1779, 1.0, 0.2051, 0.2051, 0.2051, 1.0, 0.2051, 0.2051, 0.2051, 1.0, 0.2051, 0.2051, 0.2051, 1.0, 0.2051, 0.2051, 0.2051, 1.0, 0.1779, 0.1779, 0.1779, 1.0, 0.1779, 0.1779, 0.1779, 1.0, 0.1779, 0.1779, 0.1779, 1.0, 0.1779, 0.1779, 0.1779, 1.0, 0.2051, 0.2051, 0.2051, 1.0, 0.2051, 0.2051, 0.2051, 1.0, 0.2051, 0.2051, 0.2051, 1.0, 0.2051, 0.2051, 0.2051, 1.0, 0.2542, 0.2542, 0.2542, 1.0, 0.2542, 0.2542, 0.2542, 1.0, 0.2542, 0.2542, 0.2542, 1.0, 0.2542, 0.2542, 0.2542, 1.0, 0.107, 0.107, 0.107, 1.0, 0.107, 0.107, 0.107, 1.0, 0.107, 0.107, 0.107, 1.0, 0.107, 0.107, 0.107, 1.0, 0.2961, 0.2961, 0.2961, 1.0, 0.2961, 0.2961, 0.2961, 1.0, 0.2961, 0.2961, 0.2961, 1.0, 0.2961, 0.2961, 0.2961, 1.0, 0.1248, 0.1248, 0.1248, 1.0, 0.1248, 0.1248, 0.1248, 1.0, 0.1248, 0.1248, 0.1248, 1.0, 0.1248, 0.1248, 0.1248, 1.0, 0.147, 0.147, 0.147, 1.0, 0.147, 0.147, 0.147, 1.0, 0.147, 0.147, 0.147, 1.0, 0.147, 0.147, 0.147, 1.0, 0.147, 0.147, 0.147, 1.0, 0.147, 0.147, 0.147, 1.0, 0.147, 0.147, 0.147, 1.0, 0.147, 0.147, 0.147, 1.0, 0.1779, 0.1779, 0.1779, 1.0, 0.1779, 0.1779, 0.1779, 1.0, 0.1779, 0.1779, 0.1779, 1.0, 0.1779, 0.1779, 0.1779, 1.0, 0.2051, 0.2051, 0.2051, 1.0, 0.2051, 0.2051, 0.2051, 1.0, 0.2051, 0.2051, 0.2051, 1.0, 0.2051, 0.2051, 0.2051, 1.0, 0.2542, 0.2542, 0.2542, 1.0, 0.2542, 0.2542, 0.2542, 1.0, 0.2542, 0.2542, 0.2542, 1.0, 0.2542, 0.2542, 0.2542, 1.0, 0.2961, 0.2961, 0.2961, 1.0, 0.2961, 0.2961, 0.2961, 1.0, 0.2961, 0.2961, 0.2961, 1.0, 0.2961, 0.2961, 0.2961, 1.0, 0.107, 0.107, 0.107, 1.0, 0.107, 0.107, 0.107, 1.0, 0.107, 0.107, 0.107, 1.0, 0.107, 0.107, 0.107, 1.0, 0.1248, 0.1248, 0.1248, 1.0, 0.1248, 0.1248, 0.1248, 1.0, 0.1248, 0.1248, 0.1248, 1.0, 0.1248, 0.1248, 0.1248, 1.0, 0.02416, 0.02416, 0.02416, 1.0, 0.02416, 0.02416, 0.02416, 1.0, 0.02416, 0.02416, 0.02416, 1.0, 0.02416, 0.02416, 0.02416, 1.0, 0.02416, 0.02416, 0.02416, 1.0, 0.02416, 0.02416, 0.02416, 1.0, 0.02416, 0.02416, 0.02416, 1.0, 0.02416, 0.02416, 0.02416, 1.0, 0.02416, 0.02416, 0.02416, 1.0, 0.02416, 0.02416, 0.02416, 1.0, 0.02416, 0.02416, 0.02416, 1.0, 0.02416, 0.02416, 0.02416, 1.0, 0.02416, 0.02416, 0.02416, 1.0, 0.02416, 0.02416, 0.02416, 1.0, 0.02416, 0.02416, 0.02416, 1.0, 0.02416, 0.02416, 0.02416, 1.0, 0.02416, 0.02416, 0.02416, 1.0, 0.02416, 0.02416, 0.02416, 1.0, 0.02416, 0.02416, 0.02416, 1.0, 0.02416, 0.02416, 0.02416, 1.0, 0.02416, 0.02416, 0.02416, 1.0, 0.02416, 0.02416, 0.02416, 1.0, 0.02416, 0.02416, 0.02416, 1.0, 0.02416, 0.02416, 0.02416, 1.0, 0.02416, 0.02416, 0.02416, 1.0, 0.02416, 0.02416, 0.02416, 1.0, 0.02416, 0.02416, 0.02416, 1.0, 0.02416, 0.02416, 0.02416, 1.0, 0.02416, 0.02416, 0.02416, 1.0, 0.02416, 0.02416, 0.02416, 1.0, 0.02416, 0.02416, 0.02416, 1.0, 0.02416, 0.02416, 0.02416, 1.0, 0.02416, 0.02416, 0.02416, 1.0, 0.02416, 0.02416, 0.02416, 1.0, 0.02416, 0.02416, 0.02416, 1.0, 0.02416, 0.02416, 0.02416, 1.0, 0.02416, 0.02416, 0.02416, 1.0, 0.02416, 0.02416, 0.02416, 1.0, 0.02416, 0.02416, 0.02416, 1.0, 0.02416, 0.02416, 0.02416, 1.0, 0.02416, 0.02416, 0.02416, 1.0, 0.02416, 0.02416, 0.02416, 1.0, 0.02416, 0.02416, 0.02416, 1.0, 0.02416, 0.02416, 0.02416, 1.0, 0.02416, 0.02416, 0.02416, 1.0, 0.1248, 0.1248, 0.1248, 1.0, 0.1248, 0.1248, 0.1248, 1.0, 0.1248, 0.1248, 0.1248, 1.0, 0.1248, 0.1248, 0.1248, 1.0, 0.147, 0.147, 0.147, 1.0, 0.147, 0.147, 0.147, 1.0, 0.147, 0.147, 0.147, 1.0, 0.147, 0.147, 0.147, 1.0, 0.1779, 0.1779, 0.1779, 1.0, 0.1779, 0.1779, 0.1779, 1.0, 0.1779, 0.1779, 0.1779, 1.0, 0.1779, 0.1779, 0.1779, 1.0, 0.2051, 0.2051, 0.2051, 1.0, 0.2051, 0.2051, 0.2051, 1.0, 0.2051, 0.2051, 0.2051, 1.0, 0.2051, 0.2051, 0.2051, 1.0, 0.02416, 0.02416, 0.02416, 1.0, 0.02416, 0.02416, 0.02416, 1.0, 0.02416, 0.02416, 0.02416, 1.0, 0.2542, 0.2542, 0.2542, 1.0, 0.2542, 0.2542, 0.2542, 1.0, 0.2542, 0.2542, 0.2542, 1.0, 0.2542, 0.2542, 0.2542, 1.0, 0.2961, 0.2961, 0.2961, 1.0, 0.2961, 0.2961, 0.2961, 1.0, 0.2961, 0.2961, 0.2961, 1.0, 0.2961, 0.2961, 0.2961, 1.0, 0.107, 0.107, 0.107, 1.0, 0.107, 0.107, 0.107, 1.0, 0.107, 0.107, 0.107, 1.0, 0.107, 0.107, 0.107, 1.0, 0.7454, 0.7454, 0.7454, 1.0, 0.7454, 0.7454, 0.7454, 1.0, 0.7454, 0.7454, 0.7454, 1.0, 0.7454, 0.7454, 0.7454, 1.0, 0.7454, 0.7454, 0.7454, 1.0, 0.7454, 0.7454, 0.7454, 1.0, 0.5841, 0.5841, 0.5841, 1.0, 0.5841, 0.5841, 0.5841, 1.0, 0.5841, 0.5841, 0.5841, 1.0, 0.5841, 0.5841, 0.5841, 1.0, 0.5841, 0.5841, 0.5841, 1.0, 0.5841, 0.5841, 0.5841, 1.0, 0.5395, 0.5395, 0.5395, 1.0, 0.5395, 0.5395, 0.5395, 1.0, 0.5395, 0.5395, 0.5395, 1.0, 0.5395, 0.5395, 0.5395, 1.0, 0.6939, 0.6939, 0.6939, 1.0, 0.6939, 0.6939, 0.6939, 1.0, 0.6939, 0.6939, 0.6939, 1.0, 0.6939, 0.6939, 0.6939, 1.0, 0.06848, 0.06848, 0.06848, 1.0, 0.06848, 0.06848, 0.06848, 1.0, 0.06848, 0.06848, 0.06848, 1.0, 0.06848, 0.06848, 0.06848, 1.0, 0.6939, 0.6939, 0.6939, 1.0, 0.6939, 0.6939, 0.6939, 1.0, 0.6939, 0.6939, 0.6939, 1.0, 0.6939, 0.6939, 0.6939, 1.0, 0.06848, 0.06848, 0.06848, 1.0, 0.06848, 0.06848, 0.06848, 1.0, 0.06848, 0.06848, 0.06848, 1.0, 0.06848, 0.06848, 0.06848, 1.0, 0.7454, 0.7454, 0.7454, 1.0, 0.7454, 0.7454, 0.7454, 1.0, 0.7454, 0.7454, 0.7454, 1.0, 0.7454, 0.7454, 0.7454, 1.0, 0.6939, 0.6939, 0.6939, 1.0, 0.6939, 0.6939, 0.6939, 1.0, 0.6939, 0.6939, 0.6939, 1.0, 0.6939, 0.6939, 0.6939, 1.0, 0.6939, 0.6939, 0.6939, 1.0, 0.6939, 0.6939, 0.6939, 1.0, 0.6376, 0.6376, 0.6376, 1.0, 0.6376, 0.6376, 0.6376, 1.0, 0.6376, 0.6376, 0.6376, 1.0, 0.6376, 0.6376, 0.6376, 1.0, 0.5841, 0.5841, 0.5841, 1.0, 0.5841, 0.5841, 0.5841, 1.0, 0.5841, 0.5841, 0.5841, 1.0, 0.5841, 0.5841, 0.5841, 1.0, 0.5395, 0.5395, 0.5395, 1.0, 0.5395, 0.5395, 0.5395, 1.0, 0.5395, 0.5395, 0.5395, 1.0, 0.5395, 0.5395, 0.5395, 1.0, 0.5841, 0.5841, 0.5841, 1.0, 0.5841, 0.5841, 0.5841, 1.0, 0.5841, 0.5841, 0.5841, 1.0, 0.5841, 0.5841, 0.5841, 1.0, 0.5841, 0.5841, 0.5841, 1.0, 0.5841, 0.5841, 0.5841, 1.0, 0.5395, 0.5395, 0.5395, 1.0, 0.5395, 0.5395, 0.5395, 1.0, 0.5395, 0.5395, 0.5395, 1.0, 0.5395, 0.5395, 0.5395, 1.0, 0.06848, 0.06848, 0.06848, 1.0, 0.06848, 0.06848, 0.06848, 1.0, 0.06848, 0.06848, 0.06848, 1.0, 0.06848, 0.06848, 0.06848, 1.0, 0.6939, 0.6939, 0.6939, 1.0, 0.6939, 0.6939, 0.6939, 1.0, 0.6939, 0.6939, 0.6939, 1.0, 0.6939, 0.6939, 0.6939, 1.0, 0.7454, 0.7454, 0.7454, 1.0, 0.7454, 0.7454, 0.7454, 1.0, 0.7454, 0.7454, 0.7454, 1.0, 0.7454, 0.7454, 0.7454, 1.0, 0.7454, 0.7454, 0.7454, 1.0, 0.7454, 0.7454, 0.7454, 1.0, 0.5841, 0.5841, 0.5841, 1.0, 0.5841, 0.5841, 0.5841, 1.0, 0.5841, 0.5841, 0.5841, 1.0, 0.5841, 0.5841, 0.5841, 1.0, 0.5395, 0.5395, 0.5395, 1.0, 0.5395, 0.5395, 0.5395, 1.0, 0.5395, 0.5395, 0.5395, 1.0, 0.5395, 0.5395, 0.5395, 1.0, 0.06848, 0.06848, 0.06848, 1.0, 0.06848, 0.06848, 0.06848, 1.0, 0.06848, 0.06848, 0.06848, 1.0, 0.06848, 0.06848, 0.06848, 1.0, 0.6939, 0.6939, 0.6939, 1.0, 0.6939, 0.6939, 0.6939, 1.0, 0.6939, 0.6939, 0.6939, 1.0, 0.6939, 0.6939, 0.6939, 1.0, 0.7454, 0.7454, 0.7454, 1.0, 0.7454, 0.7454, 0.7454, 1.0, 0.7454, 0.7454, 0.7454, 1.0, 0.7454, 0.7454, 0.7454, 1.0, 0.6939, 0.6939, 0.6939, 1.0, 0.6939, 0.6939, 0.6939, 1.0, 0.6939, 0.6939, 0.6939, 1.0, 0.6939, 0.6939, 0.6939, 1.0, 0.6939, 0.6939, 0.6939, 1.0, 0.6939, 0.6939, 0.6939, 1.0, 0.6376, 0.6376, 0.6376, 1.0, 0.6376, 0.6376, 0.6376, 1.0, 0.6376, 0.6376, 0.6376, 1.0, 0.6376, 0.6376, 0.6376, 1.0, 0.5841, 0.5841, 0.5841, 1.0, 0.5841, 0.5841, 0.5841, 1.0, 0.5841, 0.5841, 0.5841, 1.0, 0.5841, 0.5841, 0.5841, 1.0, 0.5841, 0.5841, 0.5841, 1.0, 0.5841, 0.5841, 0.5841, 1.0, 0.5395, 0.5395, 0.5395, 1.0, 0.5395, 0.5395, 0.5395, 1.0, 0.5395, 0.5395, 0.5395, 1.0, 0.5395, 0.5395, 0.5395, 1.0, 0.6939, 0.6939, 0.6939, 1.0, 0.6939, 0.6939, 0.6939, 1.0, 0.6939, 0.6939, 0.6939, 1.0, 0.6939, 0.6939, 0.6939, 1.0, 0.06848, 0.06848, 0.06848, 1.0, 0.06848, 0.06848, 0.06848, 1.0, 0.06848, 0.06848, 0.06848, 1.0, 0.06848, 0.06848, 0.06848, 1.0, 0.7454, 0.7454, 0.7454, 1.0, 0.7454, 0.7454, 0.7454, 1.0, 0.7454, 0.7454, 0.7454, 1.0, 0.7454, 0.7454, 0.7454, 1.0, 0.7454, 0.7454, 0.7454, 1.0, 0.7454, 0.7454, 0.7454, 1.0, 0.7454, 0.7454, 0.7454, 1.0, 0.7454, 0.7454, 0.7454, 1.0, 0.7454, 0.7454, 0.7454, 1.0, 0.7454, 0.7454, 0.7454, 1.0, 0.6939, 0.6939, 0.6939, 1.0, 0.6939, 0.6939, 0.6939, 1.0, 0.6939, 0.6939, 0.6939, 1.0, 0.6939, 0.6939, 0.6939, 1.0, 0.6939, 0.6939, 0.6939, 1.0, 0.6939, 0.6939, 0.6939, 1.0, 0.6376, 0.6376, 0.6376, 1.0, 0.6376, 0.6376, 0.6376, 1.0, 0.6376, 0.6376, 0.6376, 1.0, 0.6376, 0.6376, 0.6376, 1.0, 0.5841, 0.5841, 0.5841, 1.0, 0.5841, 0.5841, 0.5841, 1.0, 0.5841, 0.5841, 0.5841, 1.0, 0.5841, 0.5841, 0.5841, 1.0, 0.5395, 0.5395, 0.5395, 1.0, 0.5395, 0.5395, 0.5395, 1.0, 0.5395, 0.5395, 0.5395, 1.0, 0.5395, 0.5395, 0.5395, 1.0, 0.6939, 0.6939, 0.6939, 1.0, 0.6939, 0.6939, 0.6939, 1.0, 0.6939, 0.6939, 0.6939, 1.0, 0.6939, 0.6939, 0.6939, 1.0, 0.06848, 0.06848, 0.06848, 1.0, 0.06848, 0.06848, 0.06848, 1.0, 0.06848, 0.06848, 0.06848, 1.0, 0.06848, 0.06848, 0.06848, 1.0, 0.06848, 0.06848, 0.06848, 1.0, 0.06848, 0.06848, 0.06848, 1.0, 0.06848, 0.06848, 0.06848, 1.0, 0.06848, 0.06848, 0.06848, 1.0, 0.6939, 0.6939, 0.6939, 1.0, 0.6939, 0.6939, 0.6939, 1.0, 0.6939, 0.6939, 0.6939, 1.0, 0.6939, 0.6939, 0.6939, 1.0, 0.7454, 0.7454, 0.7454, 1.0, 0.7454, 0.7454, 0.7454, 1.0, 0.7454, 0.7454, 0.7454, 1.0, 0.7454, 0.7454, 0.7454, 1.0, 0.7454, 0.7454, 0.7454, 1.0, 0.7454, 0.7454, 0.7454, 1.0, 0.5841, 0.5841, 0.5841, 1.0, 0.5841, 0.5841, 0.5841, 1.0, 0.5841, 0.5841, 0.5841, 1.0, 0.5841, 0.5841, 0.5841, 1.0, 0.5841, 0.5841, 0.5841, 1.0, 0.5841, 0.5841, 0.5841, 1.0, 0.5395, 0.5395, 0.5395, 1.0, 0.5395, 0.5395, 0.5395, 1.0, 0.5395, 0.5395, 0.5395, 1.0, 0.5395, 0.5395, 0.5395, 1.0, 0.5841, 0.5841, 0.5841, 1.0, 0.5841, 0.5841, 0.5841, 1.0, 0.5841, 0.5841, 0.5841, 1.0, 0.5841, 0.5841, 0.5841, 1.0, 0.5395, 0.5395, 0.5395, 1.0, 0.5395, 0.5395, 0.5395, 1.0, 0.5395, 0.5395, 0.5395, 1.0, 0.5395, 0.5395, 0.5395, 1.0, 0.06848, 0.06848, 0.06848, 1.0, 0.06848, 0.06848, 0.06848, 1.0, 0.06848, 0.06848, 0.06848, 1.0, 0.06848, 0.06848, 0.06848, 1.0, 0.6939, 0.6939, 0.6939, 1.0, 0.6939, 0.6939, 0.6939, 1.0, 0.6939, 0.6939, 0.6939, 1.0, 0.6939, 0.6939, 0.6939, 1.0, 0.7454, 0.7454, 0.7454, 1.0, 0.7454, 0.7454, 0.7454, 1.0, 0.7454, 0.7454, 0.7454, 1.0, 0.7454, 0.7454, 0.7454, 1.0, 0.6939, 0.6939, 0.6939, 1.0, 0.6939, 0.6939, 0.6939, 1.0, 0.6939, 0.6939, 0.6939, 1.0, 0.6939, 0.6939, 0.6939, 1.0, 0.6939, 0.6939, 0.6939, 1.0, 0.6939, 0.6939, 0.6939, 1.0, 0.6376, 0.6376, 0.6376, 1.0, 0.6376, 0.6376, 0.6376, 1.0, 0.6376, 0.6376, 0.6376, 1.0, 0.6376, 0.6376, 0.6376, 1.0, 0.5841, 0.5841, 0.5841, 1.0, 0.5841, 0.5841, 0.5841, 1.0, 0.5841, 0.5841, 0.5841, 1.0, 0.5841, 0.5841, 0.5841, 1.0, 0.5841, 0.5841, 0.5841, 1.0, 0.5841, 0.5841, 0.5841, 1.0, 0.5395, 0.5395, 0.5395, 1.0, 0.5395, 0.5395, 0.5395, 1.0, 0.5395, 0.5395, 0.5395, 1.0, 0.5395, 0.5395, 0.5395, 1.0, 0.6939, 0.6939, 0.6939, 1.0, 0.6939, 0.6939, 0.6939, 1.0, 0.6939, 0.6939, 0.6939, 1.0, 0.6939, 0.6939, 0.6939, 1.0, 0.06848, 0.06848, 0.06848, 1.0, 0.06848, 0.06848, 0.06848, 1.0, 0.06848, 0.06848, 0.06848, 1.0, 0.06848, 0.06848, 0.06848, 1.0, 0.7454, 0.7454, 0.7454, 1.0, 0.7454, 0.7454, 0.7454, 1.0, 0.7454, 0.7454, 0.7454, 1.0, 0.7454, 0.7454, 0.7454, 1.0, 0.7454, 0.7454, 0.7454, 1.0, 0.7454, 0.7454, 0.7454, 1.0, 0.6939, 0.6939, 0.6939, 1.0, 0.6939, 0.6939, 0.6939, 1.0, 0.6939, 0.6939, 0.6939, 1.0, 0.6939, 0.6939, 0.6939, 1.0, 0.6939, 0.6939, 0.6939, 1.0, 0.6939, 0.6939, 0.6939, 1.0, 0.6376, 0.6376, 0.6376, 1.0, 0.6376, 0.6376, 0.6376, 1.0, 0.6376, 0.6376, 0.6376, 1.0, 0.6376, 0.6376, 0.6376, 1.0, 0.5841, 0.5841, 0.5841, 1.0, 0.5841, 0.5841, 0.5841, 1.0, 0.5841, 0.5841, 0.5841, 1.0, 0.5841, 0.5841, 0.5841, 1.0, 0.5395, 0.5395, 0.5395, 1.0, 0.5395, 0.5395, 0.5395, 1.0, 0.5395, 0.5395, 0.5395, 1.0, 0.5395, 0.5395, 0.5395, 1.0, 0.6939, 0.6939, 0.6939, 1.0, 0.6939, 0.6939, 0.6939, 1.0, 0.6939, 0.6939, 0.6939, 1.0, 0.6939, 0.6939, 0.6939, 1.0, 0.06848, 0.06848, 0.06848, 1.0, 0.06848, 0.06848, 0.06848, 1.0, 0.06848, 0.06848, 0.06848, 1.0, 0.06848, 0.06848, 0.06848, 1.0, 0.7454, 0.7454, 0.7454, 1.0, 0.7454, 0.7454, 0.7454, 1.0, 0.7454, 0.7454, 0.7454, 1.0, 0.7454, 0.7454, 0.7454, 1.0, 0.7454, 0.7454, 0.7454, 1.0, 0.7454, 0.7454, 0.7454, 1.0, 0.7454, 0.7454, 0.7454, 1.0, 0.7454, 0.7454, 0.7454, 1.0, 0.7454, 0.7454, 0.7454, 1.0, 0.7454, 0.7454, 0.7454, 1.0, 0.5841, 0.5841, 0.5841, 1.0, 0.5841, 0.5841, 0.5841, 1.0, 0.5841, 0.5841, 0.5841, 1.0, 0.5841, 0.5841, 0.5841, 1.0, 0.5841, 0.5841, 0.5841, 1.0, 0.5841, 0.5841, 0.5841, 1.0, 0.5395, 0.5395, 0.5395, 1.0, 0.5395, 0.5395, 0.5395, 1.0, 0.5395, 0.5395, 0.5395, 1.0, 0.5395, 0.5395, 0.5395, 1.0, 0.06848, 0.06848, 0.06848, 1.0, 0.06848, 0.06848, 0.06848, 1.0, 0.06848, 0.06848, 0.06848, 1.0, 0.06848, 0.06848, 0.06848, 1.0, 0.6939, 0.6939, 0.6939, 1.0, 0.6939, 0.6939, 0.6939, 1.0, 0.6939, 0.6939, 0.6939, 1.0, 0.6939, 0.6939, 0.6939, 1.0, 0.5395, 0.5395, 0.5395, 1.0, 0.5395, 0.5395, 0.5395, 1.0, 0.5395, 0.5395, 0.5395, 1.0, 0.5395, 0.5395, 0.5395, 1.0, 0.06848, 0.06848, 0.06848, 1.0, 0.06848, 0.06848, 0.06848, 1.0, 0.06848, 0.06848, 0.06848, 1.0, 0.06848, 0.06848, 0.06848, 1.0, 0.6939, 0.6939, 0.6939, 1.0, 0.6939, 0.6939, 0.6939, 1.0, 0.6939, 0.6939, 0.6939, 1.0, 0.6939, 0.6939, 0.6939, 1.0, 0.7454, 0.7454, 0.7454, 1.0, 0.7454, 0.7454, 0.7454, 1.0, 0.7454, 0.7454, 0.7454, 1.0, 0.7454, 0.7454, 0.7454, 1.0, 0.6939, 0.6939, 0.6939, 1.0, 0.6939, 0.6939, 0.6939, 1.0, 0.6939, 0.6939, 0.6939, 1.0, 0.6939, 0.6939, 0.6939, 1.0, 0.6939, 0.6939, 0.6939, 1.0, 0.6939, 0.6939, 0.6939, 1.0, 0.6376, 0.6376, 0.6376, 1.0, 0.6376, 0.6376, 0.6376, 1.0, 0.6376, 0.6376, 0.6376, 1.0, 0.6376, 0.6376, 0.6376, 1.0, 0.5841, 0.5841, 0.5841, 1.0, 0.5841, 0.5841, 0.5841, 1.0, 0.5841, 0.5841, 0.5841, 1.0, 0.5841, 0.5841, 0.5841, 1.0, 0.5395, 0.5395, 0.5395, 1.0, 0.5395, 0.5395, 0.5395, 1.0, 0.5395, 0.5395, 0.5395, 1.0, 0.5395, 0.5395, 0.5395, 1.0, 0.6939, 0.6939, 0.6939, 1.0, 0.6939, 0.6939, 0.6939, 1.0, 0.6939, 0.6939, 0.6939, 1.0, 0.6939, 0.6939, 0.6939, 1.0, 0.06848, 0.06848, 0.06848, 1.0, 0.06848, 0.06848, 0.06848, 1.0, 0.06848, 0.06848, 0.06848, 1.0, 0.06848, 0.06848, 0.06848, 1.0, 0.7454, 0.7454, 0.7454, 1.0, 0.7454, 0.7454, 0.7454, 1.0, 0.7454, 0.7454, 0.7454, 1.0, 0.7454, 0.7454, 0.7454, 1.0, 0.7454, 0.7454, 0.7454, 1.0, 0.7454, 0.7454, 0.7454, 1.0, 0.5841, 0.5841, 0.5841, 1.0, 0.5841, 0.5841, 0.5841, 1.0, 0.5841, 0.5841, 0.5841, 1.0, 0.5841, 0.5841, 0.5841, 1.0, 0.5841, 0.5841, 0.5841, 1.0, 0.5841, 0.5841, 0.5841, 1.0, 0.6376, 0.6376, 0.6376, 1.0, 0.6376, 0.6376, 0.6376, 1.0, 0.6376, 0.6376, 0.6376, 1.0, 0.6376, 0.6376, 0.6376, 1.0, 0.5841, 0.5841, 0.5841, 1.0, 0.5841, 0.5841, 0.5841, 1.0, 0.5841, 0.5841, 0.5841, 1.0, 0.5841, 0.5841, 0.5841, 1.0, 0.5395, 0.5395, 0.5395, 1.0, 0.5395, 0.5395, 0.5395, 1.0, 0.5395, 0.5395, 0.5395, 1.0, 0.5395, 0.5395, 0.5395, 1.0, 0.6939, 0.6939, 0.6939, 1.0, 0.6939, 0.6939, 0.6939, 1.0, 0.6939, 0.6939, 0.6939, 1.0, 0.6939, 0.6939, 0.6939, 1.0, 0.06848, 0.06848, 0.06848, 1.0, 0.06848, 0.06848, 0.06848, 1.0, 0.06848, 0.06848, 0.06848, 1.0, 0.06848, 0.06848, 0.06848, 1.0, 0.7454, 0.7454, 0.7454, 1.0, 0.7454, 0.7454, 0.7454, 1.0, 0.7454, 0.7454, 0.7454, 1.0, 0.7454, 0.7454, 0.7454, 1.0, 0.6939, 0.6939, 0.6939, 1.0, 0.6939, 0.6939, 0.6939, 1.0, 0.6939, 0.6939, 0.6939, 1.0, 0.6939, 0.6939, 0.6939, 1.0, 0.6939, 0.6939, 0.6939, 1.0, 0.6939, 0.6939, 0.6939, 1.0, 0.5841, 0.5841, 0.5841, 1.0, 0.5841, 0.5841, 0.5841, 1.0, 0.5841, 0.5841, 0.5841, 1.0, 0.5841, 0.5841, 0.5841, 1.0, 0.5841, 0.5841, 0.5841, 1.0, 0.5841, 0.5841, 0.5841, 1.0, 0.5395, 0.5395, 0.5395, 1.0, 0.5395, 0.5395, 0.5395, 1.0, 0.5395, 0.5395, 0.5395, 1.0, 0.5395, 0.5395, 0.5395, 1.0, 0.06848, 0.06848, 0.06848, 1.0, 0.06848, 0.06848, 0.06848, 1.0, 0.06848, 0.06848, 0.06848, 1.0, 0.06848, 0.06848, 0.06848, 1.0, 0.6939, 0.6939, 0.6939, 1.0, 0.6939, 0.6939, 0.6939, 1.0, 0.6939, 0.6939, 0.6939, 1.0, 0.6939, 0.6939, 0.6939, 1.0, 0.7454, 0.7454, 0.7454, 1.0, 0.7454, 0.7454, 0.7454, 1.0, 0.7454, 0.7454, 0.7454, 1.0, 0.7454, 0.7454, 0.7454, 1.0, 0.7454, 0.7454, 0.7454, 1.0, 0.7454, 0.7454, 0.7454, 1.0, 0.5395, 0.5395, 0.5395, 1.0, 0.5395, 0.5395, 0.5395, 1.0, 0.5395, 0.5395, 0.5395, 1.0, 0.5395, 0.5395, 0.5395, 1.0, 0.5395, 0.5395, 0.5395, 1.0, 0.5395, 0.5395, 0.5395, 1.0, 0.5395, 0.5395, 0.5395, 1.0, 0.5395, 0.5395, 0.5395, 1.0, 0.5395, 0.5395, 0.5395, 1.0, 0.5395, 0.5395, 0.5395, 1.0, 0.5395, 0.5395, 0.5395, 1.0, 0.5395, 0.5395, 0.5395, 1.0, 0.5395, 0.5395, 0.5395, 1.0, 0.5395, 0.5395, 0.5395, 1.0, 0.5395, 0.5395, 0.5395, 1.0, 0.5395, 0.5395, 0.5395, 1.0, 0.5395, 0.5395, 0.5395, 1.0, 0.5395, 0.5395, 0.5395, 1.0, 0.5395, 0.5395, 0.5395, 1.0, 0.5395, 0.5395, 0.5395, 1.0, 0.5395, 0.5395, 0.5395, 1.0, 0.5395, 0.5395, 0.5395, 1.0, 0.5395, 0.5395, 0.5395, 1.0, 0.5395, 0.5395, 0.5395, 1.0, 0.5395, 0.5395, 0.5395, 1.0, 0.5395, 0.5395, 0.5395, 1.0, 0.5395, 0.5395, 0.5395, 1.0, 0.5395, 0.5395, 0.5395, 1.0, 0.5395, 0.5395, 0.5395, 1.0, 0.5395, 0.5395, 0.5395, 1.0, 0.5395, 0.5395, 0.5395, 1.0, 0.5395, 0.5395, 0.5395, 1.0, 0.5395, 0.5395, 0.5395, 1.0, 0.5395, 0.5395, 0.5395, 1.0, 0.5395, 0.5395, 0.5395, 1.0, 0.5395, 0.5395, 0.5395, 1.0, 0.5395, 0.5395, 0.5395, 1.0, 0.5395, 0.5395, 0.5395, 1.0, 0.5395, 0.5395, 0.5395, 1.0, 0.5395, 0.5395, 0.5395, 1.0, 0.5395, 0.5395, 0.5395, 1.0, 0.5395, 0.5395, 0.5395, 1.0, 0.5395, 0.5395, 0.5395, 1.0, 0.5395, 0.5395, 0.5395, 1.0, 0.5395, 0.5395, 0.5395, 1.0, 0.7454, 0.7454, 0.7454, 1.0, 0.7454, 0.7454, 0.7454, 1.0, 0.7454, 0.7454, 0.7454, 1.0, 0.7454, 0.7454, 0.7454, 1.0, 0.6939, 0.6939, 0.6939, 1.0, 0.6939, 0.6939, 0.6939, 1.0, 0.6939, 0.6939, 0.6939, 1.0, 0.6939, 0.6939, 0.6939, 1.0, 0.6939, 0.6939, 0.6939, 1.0, 0.6939, 0.6939, 0.6939, 1.0, 0.6376, 0.6376, 0.6376, 1.0, 0.6376, 0.6376, 0.6376, 1.0, 0.6376, 0.6376, 0.6376, 1.0, 0.6376, 0.6376, 0.6376, 1.0, 0.5841, 0.5841, 0.5841, 1.0, 0.5841, 0.5841, 0.5841, 1.0, 0.5841, 0.5841, 0.5841, 1.0, 0.5841, 0.5841, 0.5841, 1.0, 0.5395, 0.5395, 0.5395, 1.0, 0.5395, 0.5395, 0.5395, 1.0, 0.5395, 0.5395, 0.5395, 1.0, 0.5395, 0.5395, 0.5395, 1.0, 0.5395, 0.5395, 0.5395, 1.0, 0.5395, 0.5395, 0.5395, 1.0, 0.5395, 0.5395, 0.5395, 1.0, 0.06848, 0.06848, 0.06848, 1.0, 0.06848, 0.06848, 0.06848, 1.0, 0.06848, 0.06848, 0.06848, 1.0, 0.06848, 0.06848, 0.06848, 1.0, 0.6939, 0.6939, 0.6939, 1.0, 0.6939, 0.6939, 0.6939, 1.0, 0.6939, 0.6939, 0.6939, 1.0, 0.6939, 0.6939, 0.6939, 1.0, 0.05127, 0.05127, 0.05127, 1.0, 0.05127, 0.05127, 0.05127, 1.0, 0.05127, 0.05127, 0.05127, 1.0, 0.05127, 0.05127, 0.05127, 1.0, 0.05127, 0.05127, 0.05127, 1.0, 0.05127, 0.05127, 0.05127, 1.0, 0.05127, 0.05127, 0.05127, 1.0, 0.05127, 0.05127, 0.05127, 1.0, 0.05127, 0.05127, 0.05127, 1.0, 0.05127, 0.05127, 0.05127, 1.0, 0.05127, 0.05127, 0.05127, 1.0, 0.05127, 0.05127, 0.05127, 1.0, 0.05127, 0.05127, 0.05127, 1.0, 0.05127, 0.05127, 0.05127, 1.0, 0.05127, 0.05127, 0.05127, 1.0, 0.05127, 0.05127, 0.05127, 1.0, 0.05127, 0.05127, 0.05127, 1.0, 0.05127, 0.05127, 0.05127, 1.0, 0.05127, 0.05127, 0.05127, 1.0, 0.05127, 0.05127, 0.05127, 1.0, 0.05127, 0.05127, 0.05127, 1.0, 0.05127, 0.05127, 0.05127, 1.0, 0.05127, 0.05127, 0.05127, 1.0, 0.05127, 0.05127, 0.05127, 1.0, 0.05127, 0.05127, 0.05127, 1.0, 0.05127, 0.05127, 0.05127, 1.0, 0.05127, 0.05127, 0.05127, 1.0, 0.05127, 0.05127, 0.05127, 1.0, 0.05127, 0.05127, 0.05127, 1.0, 0.05127, 0.05127, 0.05127, 1.0, 0.05127, 0.05127, 0.05127, 1.0, 0.05127, 0.05127, 0.05127, 1.0, 0.05127, 0.05127, 0.05127, 1.0, 0.05127, 0.05127, 0.05127, 1.0, 0.05127, 0.05127, 0.05127, 1.0, 0.05127, 0.05127, 0.05127, 1.0, 0.05127, 0.05127, 0.05127, 1.0, 0.05127, 0.05127, 0.05127, 1.0, 0.05127, 0.05127, 0.05127, 1.0, 0.05127, 0.05127, 0.05127, 1.0, 0.05127, 0.05127, 0.05127, 1.0, 0.05127, 0.05127, 0.05127, 1.0, 0.05127, 0.05127, 0.05127, 1.0, 0.05127, 0.05127, 0.05127, 1.0, 0.05127, 0.05127, 0.05127, 1.0, 0.05127, 0.05127, 0.05127, 1.0, 0.05127, 0.05127, 0.05127, 1.0, 0.05127, 0.05127, 0.05127, 1.0, 0.05127, 0.05127, 0.05127, 1.0, 0.05127, 0.05127, 0.05127, 1.0, 0.05127, 0.05127, 0.05127, 1.0, 0.05127, 0.05127, 0.05127, 1.0, 0.05127, 0.05127, 0.05127, 1.0, 0.05127, 0.05127, 0.05127, 1.0, 0.05127, 0.05127, 0.05127, 1.0, 0.05127, 0.05127, 0.05127, 1.0, 0.05127, 0.05127, 0.05127, 1.0, 0.05127, 0.05127, 0.05127, 1.0, 0.05127, 0.05127, 0.05127, 1.0, 0.05127, 0.05127, 0.05127, 1.0, 0.05127, 0.05127, 0.05127, 1.0, 0.05127, 0.05127, 0.05127, 1.0, 0.05127, 0.05127, 0.05127, 1.0, 0.05127, 0.05127, 0.05127, 1.0, 0.02416, 0.02416, 0.02416, 1.0, 0.02416, 0.02416, 0.02416, 1.0, 0.02416, 0.02416, 0.02416, 1.0, 0.02416, 0.02416, 0.02416, 1.0, 0.02416, 0.02416, 0.02416, 1.0, 0.02416, 0.02416, 0.02416, 1.0, 0.02416, 0.02416, 0.02416, 1.0, 0.02416, 0.02416, 0.02416, 1.0, 0.02416, 0.02416, 0.02416, 1.0, 0.02416, 0.02416, 0.02416, 1.0, 0.02416, 0.02416, 0.02416, 1.0, 0.02416, 0.02416, 0.02416, 1.0, 0.02416, 0.02416, 0.02416, 1.0, 0.02416, 0.02416, 0.02416, 1.0, 0.02416, 0.02416, 0.02416, 1.0, 0.02416, 0.02416, 0.02416, 1.0, 0.02416, 0.02416, 0.02416, 1.0, 0.02416, 0.02416, 0.02416, 1.0, 0.02416, 0.02416, 0.02416, 1.0, 0.02416, 0.02416, 0.02416, 1.0, 0.02416, 0.02416, 0.02416, 1.0, 0.02416, 0.02416, 0.02416, 1.0, 0.02416, 0.02416, 0.02416, 1.0, 0.02416, 0.02416, 0.02416, 1.0, 0.02416, 0.02416, 0.02416, 1.0, 0.02416, 0.02416, 0.02416, 1.0, 0.02416, 0.02416, 0.02416, 1.0, 0.02416, 0.02416, 0.02416, 1.0, 0.02416, 0.02416, 0.02416, 1.0, 0.02416, 0.02416, 0.02416, 1.0, 0.02416, 0.02416, 0.02416, 1.0, 0.02416, 0.02416, 0.02416, 1.0, 0.02416, 0.02416, 0.02416, 1.0, 0.02416, 0.02416, 0.02416, 1.0, 0.02416, 0.02416, 0.02416, 1.0, 0.02416, 0.02416, 0.02416, 1.0, 0.02416, 0.02416, 0.02416, 1.0, 0.02416, 0.02416, 0.02416, 1.0, 0.02416, 0.02416, 0.02416, 1.0, 0.02416, 0.02416, 0.02416, 1.0, 0.02416, 0.02416, 0.02416, 1.0, 0.02416, 0.02416, 0.02416, 1.0, 0.02416, 0.02416, 0.02416, 1.0, 0.02416, 0.02416, 0.02416, 1.0, 0.02416, 0.02416, 0.02416, 1.0, 0.02416, 0.02416, 0.02416, 1.0, 0.02416, 0.02416, 0.02416, 1.0, 0.02416, 0.02416, 0.02416, 1.0, 0.02416, 0.02416, 0.02416, 1.0, 0.02416, 0.02416, 0.02416, 1.0, 0.02416, 0.02416, 0.02416, 1.0, 0.02416, 0.02416, 0.02416, 1.0, 0.02416, 0.02416, 0.02416, 1.0, 0.02416, 0.02416, 0.02416, 1.0, 0.02416, 0.02416, 0.02416, 1.0, 0.02416, 0.02416, 0.02416, 1.0, 0.02416, 0.02416, 0.02416, 1.0, 0.02416, 0.02416, 0.02416, 1.0, 0.02416, 0.02416, 0.02416, 1.0, 0.02416, 0.02416, 0.02416, 1.0, 0.02416, 0.02416, 0.02416, 1.0, 0.02416, 0.02416, 0.02416, 1.0, 0.02416, 0.02416, 0.02416, 1.0, 0.02416, 0.02416, 0.02416, 1.0, 0.05127, 0.05127, 0.05127, 1.0, 0.05127, 0.05127, 0.05127, 1.0, 0.05127, 0.05127, 0.05127, 1.0, 0.05127, 0.05127, 0.05127, 1.0, 0.05127, 0.05127, 0.05127, 1.0, 0.05127, 0.05127, 0.05127, 1.0, 0.05127, 0.05127, 0.05127, 1.0, 0.05127, 0.05127, 0.05127, 1.0, 0.05127, 0.05127, 0.05127, 1.0, 0.05127, 0.05127, 0.05127, 1.0, 0.05127, 0.05127, 0.05127, 1.0, 0.05127, 0.05127, 0.05127, 1.0, 0.05127, 0.05127, 0.05127, 1.0, 0.05127, 0.05127, 0.05127, 1.0, 0.05127, 0.05127, 0.05127, 1.0, 0.05127, 0.05127, 0.05127, 1.0, 0.05127, 0.05127, 0.05127, 1.0, 0.05127, 0.05127, 0.05127, 1.0, 0.05127, 0.05127, 0.05127, 1.0, 0.05127, 0.05127, 0.05127, 1.0, 0.05127, 0.05127, 0.05127, 1.0, 0.05127, 0.05127, 0.05127, 1.0, 0.05127, 0.05127, 0.05127, 1.0, 0.05127, 0.05127, 0.05127, 1.0, 0.05127, 0.05127, 0.05127, 1.0, 0.05127, 0.05127, 0.05127, 1.0, 0.05127, 0.05127, 0.05127, 1.0, 0.05127, 0.05127, 0.05127, 1.0, 0.05127, 0.05127, 0.05127, 1.0, 0.05127, 0.05127, 0.05127, 1.0, 0.05127, 0.05127, 0.05127, 1.0, 0.05127, 0.05127, 0.05127, 1.0, 0.05127, 0.05127, 0.05127, 1.0, 0.05127, 0.05127, 0.05127, 1.0, 0.05127, 0.05127, 0.05127, 1.0, 0.05127, 0.05127, 0.05127, 1.0, 0.05127, 0.05127, 0.05127, 1.0, 0.05127, 0.05127, 0.05127, 1.0, 0.05127, 0.05127, 0.05127, 1.0, 0.05127, 0.05127, 0.05127, 1.0, 0.05127, 0.05127, 0.05127, 1.0, 0.05127, 0.05127, 0.05127, 1.0, 0.05127, 0.05127, 0.05127, 1.0, 0.05127, 0.05127, 0.05127, 1.0, 0.05127, 0.05127, 0.05127, 1.0, 0.05127, 0.05127, 0.05127, 1.0, 0.05127, 0.05127, 0.05127, 1.0, 0.05127, 0.05127, 0.05127, 1.0, 0.05127, 0.05127, 0.05127, 1.0, 0.05127, 0.05127, 0.05127, 1.0, 0.05127, 0.05127, 0.05127, 1.0, 0.05127, 0.05127, 0.05127, 1.0, 0.05127, 0.05127, 0.05127, 1.0, 0.05127, 0.05127, 0.05127, 1.0, 0.05127, 0.05127, 0.05127, 1.0, 0.05127, 0.05127, 0.05127, 1.0, 0.05127, 0.05127, 0.05127, 1.0, 0.05127, 0.05127, 0.05127, 1.0, 0.05127, 0.05127, 0.05127, 1.0, 0.05127, 0.05127, 0.05127, 1.0, 0.05127, 0.05127, 0.05127, 1.0, 0.05127, 0.05127, 0.05127, 1.0, 0.05127, 0.05127, 0.05127, 1.0, 0.05127, 0.05127, 0.05127, 1.0, 0.06848, 0.06848, 0.06848, 1.0, 0.06848, 0.06848, 0.06848, 1.0, 0.06848, 0.06848, 0.06848, 1.0, 0.06848, 0.06848, 0.06848, 1.0, 0.06848, 0.06848, 0.06848, 1.0, 0.06848, 0.06848, 0.06848, 1.0, 0.06848, 0.06848, 0.06848, 1.0, 0.06848, 0.06848, 0.06848, 1.0, 0.06848, 0.06848, 0.06848, 1.0, 0.06848, 0.06848, 0.06848, 1.0, 0.06848, 0.06848, 0.06848, 1.0, 0.06848, 0.06848, 0.06848, 1.0, 0.06848, 0.06848, 0.06848, 1.0, 0.06848, 0.06848, 0.06848, 1.0, 0.06848, 0.06848, 0.06848, 1.0, 0.06848, 0.06848, 0.06848, 1.0, 0.06848, 0.06848, 0.06848, 1.0, 0.06848, 0.06848, 0.06848, 1.0, 0.06848, 0.06848, 0.06848, 1.0, 0.06848, 0.06848, 0.06848, 1.0, 0.06848, 0.06848, 0.06848, 1.0, 0.06848, 0.06848, 0.06848, 1.0, 0.06848, 0.06848, 0.06848, 1.0, 0.06848, 0.06848, 0.06848, 1.0, 0.06848, 0.06848, 0.06848, 1.0, 0.06848, 0.06848, 0.06848, 1.0, 0.06848, 0.06848, 0.06848, 1.0, 0.06848, 0.06848, 0.06848, 1.0, 0.06848, 0.06848, 0.06848, 1.0, 0.06848, 0.06848, 0.06848, 1.0, 0.06848, 0.06848, 0.06848, 1.0, 0.06848, 0.06848, 0.06848, 1.0, 0.06848, 0.06848, 0.06848, 1.0, 0.06848, 0.06848, 0.06848, 1.0, 0.06848, 0.06848, 0.06848, 1.0, 0.06848, 0.06848, 0.06848, 1.0, 0.06848, 0.06848, 0.06848, 1.0, 0.06848, 0.06848, 0.06848, 1.0, 0.06848, 0.06848, 0.06848, 1.0, 0.06848, 0.06848, 0.06848, 1.0, 0.06848, 0.06848, 0.06848, 1.0, 0.06848, 0.06848, 0.06848, 1.0, 0.06848, 0.06848, 0.06848, 1.0, 0.06848, 0.06848, 0.06848, 1.0, 0.06848, 0.06848, 0.06848, 1.0, 0.06848, 0.06848, 0.06848, 1.0, 0.06848, 0.06848, 0.06848, 1.0, 0.06848, 0.06848, 0.06848, 1.0, 0.06848, 0.06848, 0.06848, 1.0, 0.06848, 0.06848, 0.06848, 1.0, 0.06848, 0.06848, 0.06848, 1.0, 0.06848, 0.06848, 0.06848, 1.0, 0.06848, 0.06848, 0.06848, 1.0, 0.06848, 0.06848, 0.06848, 1.0, 0.06848, 0.06848, 0.06848, 1.0, 0.06848, 0.06848, 0.06848, 1.0, 0.06848, 0.06848, 0.06848, 1.0, 0.06848, 0.06848, 0.06848, 1.0, 0.06848, 0.06848, 0.06848, 1.0, 0.06848, 0.06848, 0.06848, 1.0, 0.06848, 0.06848, 0.06848, 1.0, 0.06848, 0.06848, 0.06848, 1.0, 0.06848, 0.06848, 0.06848, 1.0, 0.06848, 0.06848, 0.06848, 1.0, 0.0, 0.3185, 0.0, 1.0, 0.0, 0.3185, 0.0, 1.0, 0.0, 0.3185, 0.0, 1.0, 0.0, 0.3185, 0.0, 1.0, 0.6939, 0.6939, 0.6939, 1.0, 0.6939, 0.6939, 0.6939, 1.0, 0.6939, 0.6939, 0.6939, 1.0, 0.6939, 0.6939, 0.6939, 1.0, 0.6939, 0.6939, 0.6939, 1.0, 0.6939, 0.6939, 0.6939, 1.0, 0.6939, 0.6939, 0.6939, 1.0, 0.6939, 0.6939, 0.6939, 1.0, 0.6939, 0.6939, 0.6939, 1.0, 0.6939, 0.6939, 0.6939, 1.0, 0.6939, 0.6939, 0.6939, 1.0, 0.6939, 0.6939, 0.6939, 1.0, 0.6376, 0.6376, 0.6376, 1.0, 0.6376, 0.6376, 0.6376, 1.0, 0.6376, 0.6376, 0.6376, 1.0, 0.6376, 0.6376, 0.6376, 1.0, 0.6376, 0.6376, 0.6376, 1.0, 0.6376, 0.6376, 0.6376, 1.0, 0.6376, 0.6376, 0.6376, 1.0, 0.6376, 0.6376, 0.6376, 1.0, 0.6376, 0.6376, 0.6376, 1.0, 0.6376, 0.6376, 0.6376, 1.0, 0.6376, 0.6376, 0.6376, 1.0, 0.6376, 0.6376, 0.6376, 1.0, 0.6376, 0.6376, 0.6376, 1.0, 0.6376, 0.6376, 0.6376, 1.0, 0.6376, 0.6376, 0.6376, 1.0, 0.6376, 0.6376, 0.6376, 1.0, 0.6376, 0.6376, 0.6376, 1.0, 0.6376, 0.6376, 0.6376, 1.0, 0.6376, 0.6376, 0.6376, 1.0, 0.6376, 0.6376, 0.6376, 1.0, 0.6376, 0.6376, 0.6376, 1.0, 0.6376, 0.6376, 0.6376, 1.0, 0.6376, 0.6376, 0.6376, 1.0, 0.6376, 0.6376, 0.6376, 1.0, 0.6939, 0.6939, 0.6939, 1.0, 0.6939, 0.6939, 0.6939, 1.0, 0.6939, 0.6939, 0.6939, 1.0, 0.6939, 0.6939, 0.6939, 1.0, 0.6939, 0.6939, 0.6939, 1.0, 0.6939, 0.6939, 0.6939, 1.0, 0.6939, 0.6939, 0.6939, 1.0, 0.6939, 0.6939, 0.6939, 1.0, 0.6939, 0.6939, 0.6939, 1.0, 0.6939, 0.6939, 0.6939, 1.0, 0.6939, 0.6939, 0.6939, 1.0, 0.6939, 0.6939, 0.6939, 1.0, 0.0, 0.3185, 0.0, 1.0, 0.0, 0.3185, 0.0, 1.0, 0.0, 0.3185, 0.0, 1.0, 0.0, 0.3185, 0.0, 1.0, 0.6376, 0.6376, 0.6376, 1.0, 0.6376, 0.6376, 0.6376, 1.0, 0.6376, 0.6376, 0.6376, 1.0, 0.6376, 0.6376, 0.6376, 1.0, 0.6376, 0.6376, 0.6376, 1.0, 0.6376, 0.6376, 0.6376, 1.0, 0.6376, 0.6376, 0.6376, 1.0, 0.6376, 0.6376, 0.6376, 1.0, 0.6376, 0.6376, 0.6376, 1.0, 0.6376, 0.6376, 0.6376, 1.0, 0.6376, 0.6376, 0.6376, 1.0, 0.6376, 0.6376, 0.6376, 1.0, 0.6939, 0.6939, 0.6939, 1.0, 0.6939, 0.6939, 0.6939, 1.0, 0.6939, 0.6939, 0.6939, 1.0, 0.6939, 0.6939, 0.6939, 1.0, 0.6939, 0.6939, 0.6939, 1.0, 0.6939, 0.6939, 0.6939, 1.0, 0.6939, 0.6939, 0.6939, 1.0, 0.6939, 0.6939, 0.6939, 1.0, 0.6939, 0.6939, 0.6939, 1.0, 0.6939, 0.6939, 0.6939, 1.0, 0.6939, 0.6939, 0.6939, 1.0, 0.6939, 0.6939, 0.6939, 1.0, 0.0, 0.3185, 0.0, 1.0, 0.0, 0.3185, 0.0, 1.0, 0.0, 0.3185, 0.0, 1.0, 0.0, 0.3185, 0.0, 1.0, 0.6939, 0.6939, 0.6939, 1.0, 0.6939, 0.6939, 0.6939, 1.0, 0.6939, 0.6939, 0.6939, 1.0, 0.6939, 0.6939, 0.6939, 1.0, 0.6939, 0.6939, 0.6939, 1.0, 0.6939, 0.6939, 0.6939, 1.0, 0.6939, 0.6939, 0.6939, 1.0, 0.6939, 0.6939, 0.6939, 1.0, 0.6939, 0.6939, 0.6939, 1.0, 0.6939, 0.6939, 0.6939, 1.0, 0.6939, 0.6939, 0.6939, 1.0, 0.6939, 0.6939, 0.6939, 1.0, 0.6376, 0.6376, 0.6376, 1.0, 0.6376, 0.6376, 0.6376, 1.0, 0.6376, 0.6376, 0.6376, 1.0, 0.6376, 0.6376, 0.6376, 1.0, 0.6376, 0.6376, 0.6376, 1.0, 0.6376, 0.6376, 0.6376, 1.0, 0.6376, 0.6376, 0.6376, 1.0, 0.6376, 0.6376, 0.6376, 1.0, 0.6376, 0.6376, 0.6376, 1.0, 0.6376, 0.6376, 0.6376, 1.0, 0.6376, 0.6376, 0.6376, 1.0, 0.6376, 0.6376, 0.6376, 1.0, 0.0, 0.3185, 0.0, 1.0, 0.0, 0.3185, 0.0, 1.0, 0.0, 0.3185, 0.0, 1.0, 0.0, 0.3185, 0.0, 1.0, 0.6939, 0.6939, 0.6939, 1.0, 0.6939, 0.6939, 0.6939, 1.0, 0.6939, 0.6939, 0.6939, 1.0, 0.6939, 0.6939, 0.6939, 1.0, 0.6939, 0.6939, 0.6939, 1.0, 0.6939, 0.6939, 0.6939, 1.0, 0.6939, 0.6939, 0.6939, 1.0, 0.6939, 0.6939, 0.6939, 1.0, 0.6939, 0.6939, 0.6939, 1.0, 0.6939, 0.6939, 0.6939, 1.0, 0.6939, 0.6939, 0.6939, 1.0, 0.6939, 0.6939, 0.6939, 1.0, 0.6376, 0.6376, 0.6376, 1.0, 0.6376, 0.6376, 0.6376, 1.0, 0.6376, 0.6376, 0.6376, 1.0, 0.6376, 0.6376, 0.6376, 1.0, 0.6376, 0.6376, 0.6376, 1.0, 0.6376, 0.6376, 0.6376, 1.0, 0.6376, 0.6376, 0.6376, 1.0, 0.6376, 0.6376, 0.6376, 1.0, 0.6376, 0.6376, 0.6376, 1.0, 0.6376, 0.6376, 0.6376, 1.0, 0.6376, 0.6376, 0.6376, 1.0, 0.6376, 0.6376, 0.6376, 1.0, 0.0, 0.3185, 0.0, 1.0, 0.0, 0.3185, 0.0, 1.0, 0.0, 0.3185, 0.0, 1.0, 0.0, 0.3185, 0.0, 1.0, 0.6939, 0.6939, 0.6939, 1.0, 0.6939, 0.6939, 0.6939, 1.0, 0.6939, 0.6939, 0.6939, 1.0, 0.6939, 0.6939, 0.6939, 1.0, 0.6939, 0.6939, 0.6939, 1.0, 0.6939, 0.6939, 0.6939, 1.0, 0.6939, 0.6939, 0.6939, 1.0, 0.6939, 0.6939, 0.6939, 1.0, 0.6939, 0.6939, 0.6939, 1.0, 0.6939, 0.6939, 0.6939, 1.0, 0.6939, 0.6939, 0.6939, 1.0, 0.6939, 0.6939, 0.6939, 1.0, 0.6376, 0.6376, 0.6376, 1.0, 0.6376, 0.6376, 0.6376, 1.0, 0.6376, 0.6376, 0.6376, 1.0, 0.6376, 0.6376, 0.6376, 1.0, 0.6376, 0.6376, 0.6376, 1.0, 0.6376, 0.6376, 0.6376, 1.0, 0.6376, 0.6376, 0.6376, 1.0, 0.6376, 0.6376, 0.6376, 1.0, 0.6376, 0.6376, 0.6376, 1.0, 0.6376, 0.6376, 0.6376, 1.0, 0.6376, 0.6376, 0.6376, 1.0, 0.6376, 0.6376, 0.6376, 1.0, 0.0, 0.3185, 0.0, 1.0, 0.0, 0.3185, 0.0, 1.0, 0.0, 0.3185, 0.0, 1.0, 0.0, 0.3185, 0.0, 1.0, 0.6939, 0.6939, 0.6939, 1.0, 0.6939, 0.6939, 0.6939, 1.0, 0.6939, 0.6939, 0.6939, 1.0, 0.6939, 0.6939, 0.6939, 1.0, 0.6939, 0.6939, 0.6939, 1.0, 0.6939, 0.6939, 0.6939, 1.0, 0.6939, 0.6939, 0.6939, 1.0, 0.6939, 0.6939, 0.6939, 1.0, 0.6939, 0.6939, 0.6939, 1.0, 0.6939, 0.6939, 0.6939, 1.0, 0.6939, 0.6939, 0.6939, 1.0, 0.6939, 0.6939, 0.6939, 1.0, 0.6376, 0.6376, 0.6376, 1.0, 0.6376, 0.6376, 0.6376, 1.0, 0.6376, 0.6376, 0.6376, 1.0, 0.6376, 0.6376, 0.6376, 1.0, 0.6376, 0.6376, 0.6376, 1.0, 0.6376, 0.6376, 0.6376, 1.0, 0.6376, 0.6376, 0.6376, 1.0, 0.6376, 0.6376, 0.6376, 1.0, 0.6376, 0.6376, 0.6376, 1.0, 0.6376, 0.6376, 0.6376, 1.0, 0.6376, 0.6376, 0.6376, 1.0, 0.6376, 0.6376, 0.6376, 1.0, 0.6376, 0.6376, 0.6376, 1.0, 0.6376, 0.6376, 0.6376, 1.0, 0.6376, 0.6376, 0.6376, 1.0, 0.6376, 0.6376, 0.6376, 1.0, 0.6376, 0.6376, 0.6376, 1.0, 0.6376, 0.6376, 0.6376, 1.0, 0.6376, 0.6376, 0.6376, 1.0, 0.6376, 0.6376, 0.6376, 1.0, 0.6376, 0.6376, 0.6376, 1.0, 0.6376, 0.6376, 0.6376, 1.0, 0.6376, 0.6376, 0.6376, 1.0, 0.6376, 0.6376, 0.6376, 1.0, 0.6939, 0.6939, 0.6939, 1.0, 0.6939, 0.6939, 0.6939, 1.0, 0.6939, 0.6939, 0.6939, 1.0, 0.6939, 0.6939, 0.6939, 1.0, 0.6939, 0.6939, 0.6939, 1.0, 0.6939, 0.6939, 0.6939, 1.0, 0.6939, 0.6939, 0.6939, 1.0, 0.6939, 0.6939, 0.6939, 1.0, 0.6939, 0.6939, 0.6939, 1.0, 0.6939, 0.6939, 0.6939, 1.0, 0.6939, 0.6939, 0.6939, 1.0, 0.6939, 0.6939, 0.6939, 1.0, 0.0, 0.3185, 0.0, 1.0, 0.0, 0.3185, 0.0, 1.0, 0.0, 0.3185, 0.0, 1.0, 0.0, 0.3185, 0.0, 1.0, 0.0331, 0.1329, 0.3185, 1.0, 0.0331, 0.1329, 0.3185, 1.0, 0.0331, 0.1329, 0.3185, 1.0, 0.0331, 0.1329, 0.3185, 1.0, 0.0331, 0.1329, 0.3185, 1.0, 0.0331, 0.1329, 0.3185, 1.0, 0.0331, 0.1329, 0.3185, 1.0, 0.0331, 0.1329, 0.3185, 1.0, 0.0331, 0.1329, 0.3185, 1.0, 0.0331, 0.1329, 0.3185, 1.0, 0.0331, 0.1329, 0.3185, 1.0, 0.0331, 0.1329, 0.3185, 1.0, 0.0331, 0.1329, 0.3185, 1.0, 0.0331, 0.1329, 0.3185, 1.0, 0.0331, 0.1329, 0.3185, 1.0, 0.0331, 0.1329, 0.3185, 1.0, 0.0331, 0.1329, 0.3185, 1.0, 0.0331, 0.1329, 0.3185, 1.0, 0.0331, 0.1329, 0.3185, 1.0, 0.0331, 0.1329, 0.3185, 1.0, 0.0331, 0.1329, 0.3185, 1.0, 0.0331, 0.1329, 0.3185, 1.0, 0.0331, 0.1329, 0.3185, 1.0, 0.0331, 0.1329, 0.3185, 1.0, 0.0331, 0.1329, 0.3185, 1.0, 0.0331, 0.1329, 0.3185, 1.0, 0.0331, 0.1329, 0.3185, 1.0, 0.0331, 0.1329, 0.3185, 1.0, 0.0331, 0.1329, 0.3185, 1.0, 0.0331, 0.1329, 0.3185, 1.0, 0.0331, 0.1329, 0.3185, 1.0, 0.0331, 0.1329, 0.3185, 1.0, 0.0331, 0.1329, 0.3185, 1.0, 0.0331, 0.1329, 0.3185, 1.0, 0.0331, 0.1329, 0.3185, 1.0, 0.0331, 0.1329, 0.3185, 1.0, 0.0331, 0.1329, 0.3185, 1.0, 0.0331, 0.1329, 0.3185, 1.0, 0.0331, 0.1329, 0.3185, 1.0, 0.0331, 0.1329, 0.3185, 1.0, 0.0331, 0.1329, 0.3185, 1.0, 0.0331, 0.1329, 0.3185, 1.0, 0.0331, 0.1329, 0.3185, 1.0, 0.0331, 0.1329, 0.3185, 1.0, 0.0331, 0.1329, 0.3185, 1.0, 0.0331, 0.1329, 0.3185, 1.0, 0.0331, 0.1329, 0.3185, 1.0, 0.0331, 0.1329, 0.3185, 1.0, 0.0, 0.3185, 0.0, 1.0, 0.0, 0.3185, 0.0, 1.0, 0.0, 0.3185, 0.0, 1.0, 0.0, 0.3185, 0.0, 1.0, 0.0, 0.3185, 0.0, 1.0, 0.0, 0.3185, 0.0, 1.0, 0.0, 0.3185, 0.0, 1.0, 0.0, 0.3185, 0.0, 1.0, 0.0, 0.3185, 0.0, 1.0, 0.0, 0.3185, 0.0, 1.0, 0.0, 0.3185, 0.0, 1.0, 0.0, 0.3185, 0.0, 1.0, 0.0, 0.3185, 0.0, 1.0, 0.0, 0.3185, 0.0, 1.0, 0.0, 0.3185, 0.0, 1.0, 0.0, 0.3185, 0.0, 1.0, 0.0, 0.3185, 0.0, 1.0, 0.0, 0.3185, 0.0, 1.0, 0.0, 0.3185, 0.0, 1.0, 0.0, 0.3185, 0.0, 1.0, 0.0, 1.0, 0.0, 1.0, 0.0, 1.0, 0.0, 1.0, 0.0, 1.0, 0.0, 1.0, 0.0, 1.0, 0.0, 1.0, 0.0, 1.0, 0.0, 1.0, 0.0, 1.0, 0.0, 1.0, 0.0, 1.0, 0.0, 1.0, 0.0, 1.0, 0.0, 1.0, 0.0, 1.0, 0.0, 1.0, 0.0, 1.0, 0.0, 1.0, 0.0, 1.0, 0.0, 1.0, 0.0, 1.0, 0.0, 1.0, 0.1329, 0.1329, 1.0, 1.0, 0.1329, 0.1329, 1.0, 1.0, 0.1329, 0.1329, 1.0, 1.0, 0.1329, 0.1329, 1.0, 1.0, 0.1329, 0.1329, 1.0, 1.0, 0.1329, 0.1329, 1.0, 1.0, 0.1329, 0.1329, 1.0, 1.0, 0.1329, 0.1329, 1.0, 1.0, 0.1329, 0.1329, 1.0, 1.0, 0.1329, 0.1329, 1.0, 1.0, 0.1329, 0.1329, 1.0, 1.0, 0.1329, 0.1329, 1.0, 1.0, 0.0331, 0.1329, 0.3185, 1.0, 0.0331, 0.1329, 0.3185, 1.0, 0.0331, 0.1329, 0.3185, 1.0, 0.0331, 0.1329, 0.3185, 1.0, 0.0331, 0.1329, 0.3185, 1.0, 0.0331, 0.1329, 0.3185, 1.0, 0.0331, 0.1329, 0.3185, 1.0, 0.0331, 0.1329, 0.3185, 1.0, 0.0331, 0.1329, 0.3185, 1.0, 0.0331, 0.1329, 0.3185, 1.0, 0.0331, 0.1329, 0.3185, 1.0, 0.0331, 0.1329, 0.3185, 1.0, 0.0331, 0.1329, 0.3185, 1.0, 0.0331, 0.1329, 0.3185, 1.0, 0.0331, 0.1329, 0.3185, 1.0, 0.0331, 0.1329, 0.3185, 1.0, 0.0331, 0.1329, 0.3185, 1.0, 0.0331, 0.1329, 0.3185, 1.0, 0.0331, 0.1329, 0.3185, 1.0, 0.0331, 0.1329, 0.3185, 1.0, 0.0331, 0.1329, 0.3185, 1.0, 0.0331, 0.1329, 0.3185, 1.0, 0.0331, 0.1329, 0.3185, 1.0, 0.0331, 0.1329, 0.3185, 1.0, 0.0331, 0.1329, 0.3185, 1.0, 0.0331, 0.1329, 0.3185, 1.0, 0.0331, 0.1329, 0.3185, 1.0, 0.0331, 0.1329, 0.3185, 1.0, 0.0331, 0.1329, 0.3185, 1.0, 0.0331, 0.1329, 0.3185, 1.0, 0.0331, 0.1329, 0.3185, 1.0, 0.0331, 0.1329, 0.3185, 1.0, 0.0331, 0.1329, 0.3185, 1.0, 0.0331, 0.1329, 0.3185, 1.0, 0.0331, 0.1329, 0.3185, 1.0, 0.0331, 0.1329, 0.3185, 1.0, 0.0331, 0.1329, 0.3185, 1.0, 0.0331, 0.1329, 0.3185, 1.0, 0.0331, 0.1329, 0.3185, 1.0, 0.0331, 0.1329, 0.3185, 1.0, 0.0331, 0.1329, 0.3185, 1.0, 0.0331, 0.1329, 0.3185, 1.0, 0.0331, 0.1329, 0.3185, 1.0, 0.0331, 0.1329, 0.3185, 1.0, 0.0331, 0.1329, 0.3185, 1.0, 0.0331, 0.1329, 0.3185, 1.0, 0.0331, 0.1329, 0.3185, 1.0, 0.0331, 0.1329, 0.3185, 1.0, 0.1329, 0.1329, 1.0, 1.0, 0.1329, 0.1329, 1.0, 1.0, 0.1329, 0.1329, 1.0, 1.0, 0.1329, 0.1329, 1.0, 1.0, 0.1329, 0.1329, 1.0, 1.0, 0.1329, 0.1329, 1.0, 1.0, 0.1329, 0.1329, 1.0, 1.0, 0.1329, 0.1329, 1.0, 1.0, 0.1329, 0.1329, 1.0, 1.0, 0.1329, 0.1329, 1.0, 1.0, 0.1329, 0.1329, 1.0, 1.0, 0.1329, 0.1329, 1.0, 1.0, 0.0, 0.3185, 0.0, 1.0, 0.0, 0.3185, 0.0, 1.0, 0.0, 0.3185, 0.0, 1.0, 0.0, 0.3185, 0.0, 1.0, 0.0, 0.3185, 0.0, 1.0, 0.0, 0.3185, 0.0, 1.0, 0.0, 0.3185, 0.0, 1.0, 0.0, 0.3185, 0.0, 1.0, 0.0, 0.3185, 0.0, 1.0, 0.0, 0.3185, 0.0, 1.0, 0.0, 0.3185, 0.0, 1.0, 0.0, 0.3185, 0.0, 1.0, 0.0, 0.3185, 0.0, 1.0, 0.0, 0.3185, 0.0, 1.0, 0.0, 0.3185, 0.0, 1.0, 0.0, 0.3185, 0.0, 1.0, 0.0, 0.3185, 0.0, 1.0, 0.0, 0.3185, 0.0, 1.0, 0.0, 0.3185, 0.0, 1.0, 0.0, 0.3185, 0.0, 1.0, 0.0, 0.3185, 0.0, 1.0, 0.0, 0.3185, 0.0, 1.0, 0.0, 0.3185, 0.0, 1.0, 0.0, 0.3185, 0.0, 1.0, 0.0, 0.3185, 0.0, 1.0, 0.0, 0.3185, 0.0, 1.0, 0.0, 0.3185, 0.0, 1.0, 0.0, 0.3185, 0.0, 1.0, 0.0, 0.3185, 0.0, 1.0, 0.0, 0.3185, 0.0, 1.0, 0.0, 0.3185, 0.0, 1.0, 0.0, 0.3185, 0.0, 1.0, 0.0, 0.3185, 0.0, 1.0, 0.0, 0.3185, 0.0, 1.0, 0.0, 0.3185, 0.0, 1.0, 0.0, 0.3185, 0.0, 1.0, 0.0, 0.3185, 0.0, 1.0, 0.0, 0.3185, 0.0, 1.0, 0.0, 0.3185, 0.0, 1.0, 0.0, 0.3185, 0.0, 1.0, 0.0, 0.3185, 0.0, 1.0, 0.0, 0.3185, 0.0, 1.0, 0.0, 0.3185, 0.0, 1.0, 0.0, 0.3185, 0.0, 1.0, 0.0, 0.3185, 0.0, 1.0, 0.0, 0.3185, 0.0, 1.0, 0.0, 0.3185, 0.0, 1.0, 0.0, 0.3185, 0.0, 1.0, 0.0, 1.0, 0.0, 1.0, 0.0, 1.0, 0.0, 1.0, 0.0, 1.0, 0.0, 1.0, 0.0, 1.0, 0.0, 1.0, 0.0, 1.0, 0.0, 1.0, 0.0, 1.0, 0.0, 1.0, 0.0, 1.0, 0.0, 1.0, 0.0, 1.0, 0.0, 1.0, 0.0, 1.0, 0.0, 1.0, 0.0, 1.0, 0.0, 1.0, 0.0, 1.0, 0.0, 1.0, 0.0, 1.0, 0.0, 1.0, 0.0331, 0.1329, 0.3185, 1.0, 0.0331, 0.1329, 0.3185, 1.0, 0.0331, 0.1329, 0.3185, 1.0, 0.0331, 0.1329, 0.3185, 1.0, 0.0331, 0.1329, 0.3185, 1.0, 0.0331, 0.1329, 0.3185, 1.0, 0.0331, 0.1329, 0.3185, 1.0, 0.0331, 0.1329, 0.3185, 1.0, 0.0331, 0.1329, 0.3185, 1.0, 0.0331, 0.1329, 0.3185, 1.0, 0.0331, 0.1329, 0.3185, 1.0, 0.0331, 0.1329, 0.3185, 1.0, 0.0331, 0.1329, 0.3185, 1.0, 0.0331, 0.1329, 0.3185, 1.0, 0.0331, 0.1329, 0.3185, 1.0, 0.0331, 0.1329, 0.3185, 1.0, 0.0331, 0.1329, 0.3185, 1.0, 0.0331, 0.1329, 0.3185, 1.0, 0.0331, 0.1329, 0.3185, 1.0, 0.0331, 0.1329, 0.3185, 1.0, 0.0331, 0.1329, 0.3185, 1.0, 0.0331, 0.1329, 0.3185, 1.0, 0.0331, 0.1329, 0.3185, 1.0, 0.0331, 0.1329, 0.3185, 1.0, 0.0331, 0.1329, 0.3185, 1.0, 0.0331, 0.1329, 0.3185, 1.0, 0.0331, 0.1329, 0.3185, 1.0, 0.0331, 0.1329, 0.3185, 1.0, 0.0331, 0.1329, 0.3185, 1.0, 0.0331, 0.1329, 0.3185, 1.0, 0.0331, 0.1329, 0.3185, 1.0, 0.0331, 0.1329, 0.3185, 1.0, 0.0331, 0.1329, 0.3185, 1.0, 0.0331, 0.1329, 0.3185, 1.0, 0.0331, 0.1329, 0.3185, 1.0, 0.0331, 0.1329, 0.3185, 1.0, 0.0331, 0.1329, 0.3185, 1.0, 0.0331, 0.1329, 0.3185, 1.0, 0.0331, 0.1329, 0.3185, 1.0, 0.0331, 0.1329, 0.3185, 1.0, 0.0331, 0.1329, 0.3185, 1.0, 0.0331, 0.1329, 0.3185, 1.0, 0.0331, 0.1329, 0.3185, 1.0, 0.0331, 0.1329, 0.3185, 1.0, 0.0331, 0.1329, 0.3185, 1.0, 0.0331, 0.1329, 0.3185, 1.0, 0.0331, 0.1329, 0.3185, 1.0, 0.0331, 0.1329, 0.3185, 1.0, 0.1329, 0.1329, 1.0, 1.0, 0.1329, 0.1329, 1.0, 1.0, 0.1329, 0.1329, 1.0, 1.0, 0.1329, 0.1329, 1.0, 1.0, 0.1329, 0.1329, 1.0, 1.0, 0.1329, 0.1329, 1.0, 1.0, 0.1329, 0.1329, 1.0, 1.0, 0.1329, 0.1329, 1.0, 1.0, 0.1329, 0.1329, 1.0, 1.0, 0.1329, 0.1329, 1.0, 1.0, 0.1329, 0.1329, 1.0, 1.0, 0.1329, 0.1329, 1.0, 1.0, 0.0, 0.3185, 0.0, 1.0, 0.0, 0.3185, 0.0, 1.0, 0.0, 0.3185, 0.0, 1.0, 0.0, 0.3185, 0.0, 1.0, 0.0, 0.3185, 0.0, 1.0, 0.0, 0.3185, 0.0, 1.0, 0.0, 0.3185, 0.0, 1.0, 0.0, 0.3185, 0.0, 1.0, 0.0, 0.3185, 0.0, 1.0, 0.0, 0.3185, 0.0, 1.0, 0.0, 0.3185, 0.0, 1.0, 0.0, 0.3185, 0.0, 1.0, 0.0, 0.3185, 0.0, 1.0, 0.0, 0.3185, 0.0, 1.0, 0.0, 0.3185, 0.0, 1.0, 0.0, 0.3185, 0.0, 1.0, 0.0, 0.3185, 0.0, 1.0, 0.0, 0.3185, 0.0, 1.0, 0.0, 0.3185, 0.0, 1.0, 0.0, 0.3185, 0.0, 1.0, 0.0, 0.3185, 0.0, 1.0, 0.0, 0.3185, 0.0, 1.0, 0.0, 0.3185, 0.0, 1.0, 0.0, 0.3185, 0.0, 1.0, 0.0, 0.3185, 0.0, 1.0, 0.0, 0.3185, 0.0, 1.0, 0.0, 0.3185, 0.0, 1.0, 0.0, 0.3185, 0.0, 1.0, 0.0, 0.3185, 0.0, 1.0, 0.0, 0.3185, 0.0, 1.0, 0.0, 0.3185, 0.0, 1.0, 0.0, 0.3185, 0.0, 1.0, 0.0, 0.3185, 0.0, 1.0, 0.0, 0.3185, 0.0, 1.0, 0.0, 0.3185, 0.0, 1.0, 0.0, 0.3185, 0.0, 1.0, 0.0, 0.3185, 0.0, 1.0, 0.0, 0.3185, 0.0, 1.0, 0.0, 0.3185, 0.0, 1.0, 0.0, 0.3185, 0.0, 1.0, 0.0, 0.3185, 0.0, 1.0, 0.0, 0.3185, 0.0, 1.0, 0.0, 0.3185, 0.0, 1.0, 0.0, 0.3185, 0.0, 1.0, 0.0, 0.3185, 0.0, 1.0, 0.0, 0.3185, 0.0, 1.0, 0.0, 0.3185, 0.0, 1.0, 0.0, 0.3185, 0.0, 1.0, 0.0, 1.0, 0.0, 1.0, 0.0, 1.0, 0.0, 1.0, 0.0, 1.0, 0.0, 1.0, 0.0, 1.0, 0.0, 1.0, 0.0, 1.0, 0.0, 1.0, 0.0, 1.0, 0.0, 1.0, 0.0, 1.0, 0.0, 1.0, 0.0, 1.0, 0.0, 1.0, 0.0, 1.0, 0.0, 1.0, 0.0, 1.0, 0.0, 1.0, 0.0, 1.0, 0.0, 1.0, 0.0, 1.0, 0.0, 1.0, 0.0331, 0.1329, 0.3185, 1.0, 0.0331, 0.1329, 0.3185, 1.0, 0.0331, 0.1329, 0.3185, 1.0, 0.0331, 0.1329, 0.3185, 1.0, 0.0331, 0.1329, 0.3185, 1.0, 0.0331, 0.1329, 0.3185, 1.0, 0.0331, 0.1329, 0.3185, 1.0, 0.0331, 0.1329, 0.3185, 1.0, 0.0331, 0.1329, 0.3185, 1.0, 0.0331, 0.1329, 0.3185, 1.0, 0.0331, 0.1329, 0.3185, 1.0, 0.0331, 0.1329, 0.3185, 1.0, 0.0331, 0.1329, 0.3185, 1.0, 0.0331, 0.1329, 0.3185, 1.0, 0.0331, 0.1329, 0.3185, 1.0, 0.0331, 0.1329, 0.3185, 1.0, 0.0331, 0.1329, 0.3185, 1.0, 0.0331, 0.1329, 0.3185, 1.0, 0.0331, 0.1329, 0.3185, 1.0, 0.0331, 0.1329, 0.3185, 1.0, 0.0331, 0.1329, 0.3185, 1.0, 0.0331, 0.1329, 0.3185, 1.0, 0.0331, 0.1329, 0.3185, 1.0, 0.0331, 0.1329, 0.3185, 1.0, 0.0331, 0.1329, 0.3185, 1.0, 0.0331, 0.1329, 0.3185, 1.0, 0.0331, 0.1329, 0.3185, 1.0, 0.0331, 0.1329, 0.3185, 1.0, 0.0331, 0.1329, 0.3185, 1.0, 0.0331, 0.1329, 0.3185, 1.0, 0.0331, 0.1329, 0.3185, 1.0, 0.0331, 0.1329, 0.3185, 1.0, 0.0331, 0.1329, 0.3185, 1.0, 0.0331, 0.1329, 0.3185, 1.0, 0.0331, 0.1329, 0.3185, 1.0, 0.0331, 0.1329, 0.3185, 1.0, 0.0331, 0.1329, 0.3185, 1.0, 0.0331, 0.1329, 0.3185, 1.0, 0.0331, 0.1329, 0.3185, 1.0, 0.0331, 0.1329, 0.3185, 1.0, 0.0331, 0.1329, 0.3185, 1.0, 0.0331, 0.1329, 0.3185, 1.0, 0.0331, 0.1329, 0.3185, 1.0, 0.0331, 0.1329, 0.3185, 1.0, 0.0331, 0.1329, 0.3185, 1.0, 0.0331, 0.1329, 0.3185, 1.0, 0.0331, 0.1329, 0.3185, 1.0, 0.0331, 0.1329, 0.3185, 1.0, 0.1329, 0.1329, 1.0, 1.0, 0.1329, 0.1329, 1.0, 1.0, 0.1329, 0.1329, 1.0, 1.0, 0.1329, 0.1329, 1.0, 1.0, 0.1329, 0.1329, 1.0, 1.0, 0.1329, 0.1329, 1.0, 1.0, 0.1329, 0.1329, 1.0, 1.0, 0.1329, 0.1329, 1.0, 1.0, 0.1329, 0.1329, 1.0, 1.0, 0.1329, 0.1329, 1.0, 1.0, 0.1329, 0.1329, 1.0, 1.0, 0.1329, 0.1329, 1.0, 1.0, 0.0, 0.3185, 0.0, 1.0, 0.0, 0.3185, 0.0, 1.0, 0.0, 0.3185, 0.0, 1.0, 0.0, 0.3185, 0.0, 1.0, 0.0, 0.3185, 0.0, 1.0, 0.0, 0.3185, 0.0, 1.0, 0.0, 0.3185, 0.0, 1.0, 0.0, 0.3185, 0.0, 1.0, 0.0, 0.3185, 0.0, 1.0, 0.0, 0.3185, 0.0, 1.0, 0.0, 0.3185, 0.0, 1.0, 0.0, 0.3185, 0.0, 1.0, 0.0, 0.3185, 0.0, 1.0, 0.0, 0.3185, 0.0, 1.0, 0.0, 0.3185, 0.0, 1.0, 0.0, 0.3185, 0.0, 1.0, 0.0, 0.3185, 0.0, 1.0, 0.0, 0.3185, 0.0, 1.0, 0.0, 0.3185, 0.0, 1.0, 0.0, 0.3185, 0.0, 1.0, 0.0, 0.3185, 0.0, 1.0, 0.0, 0.3185, 0.0, 1.0, 0.0, 0.3185, 0.0, 1.0, 0.0, 0.3185, 0.0, 1.0, 0.0, 0.3185, 0.0, 1.0, 0.0, 0.3185, 0.0, 1.0, 0.0, 0.3185, 0.0, 1.0, 0.0, 0.3185, 0.0, 1.0, 0.0, 0.3185, 0.0, 1.0, 0.0, 0.3185, 0.0, 1.0, 0.0, 0.3185, 0.0, 1.0, 0.0, 0.3185, 0.0, 1.0, 0.0, 0.3185, 0.0, 1.0, 0.0, 0.3185, 0.0, 1.0, 0.0, 0.3185, 0.0, 1.0, 0.0, 0.3185, 0.0, 1.0, 0.0, 0.3185, 0.0, 1.0, 0.0, 0.3185, 0.0, 1.0, 0.0, 0.3185, 0.0, 1.0, 0.0, 0.3185, 0.0, 1.0, 0.0, 0.3185, 0.0, 1.0, 0.0, 0.3185, 0.0, 1.0, 0.0, 0.3185, 0.0, 1.0, 0.0, 0.3185, 0.0, 1.0, 0.0, 0.3185, 0.0, 1.0, 0.0, 0.3185, 0.0, 1.0, 0.0, 0.3185, 0.0, 1.0, 0.0, 0.3185, 0.0, 1.0, 0.0, 1.0, 0.0, 1.0, 0.0, 1.0, 0.0, 1.0, 0.0, 1.0, 0.0, 1.0, 0.0, 1.0, 0.0, 1.0, 0.0, 1.0, 0.0, 1.0, 0.0, 1.0, 0.0, 1.0, 0.0, 1.0, 0.0, 1.0, 0.0, 1.0, 0.0, 1.0, 0.0, 1.0, 0.0, 1.0, 0.0, 1.0, 0.0, 1.0, 0.0, 1.0, 0.0, 1.0, 0.0, 1.0, 0.0, 1.0])
me_sphere.use_remesh_preserve_volume = False
me_sphere.use_remesh_preserve_attributes = False
me_sphere.use_mirror_vertex_groups = False
me_sphere.use_paint_bone_selection = False
me_sphere.use_paint_mask = True
me_sphere.update()

# ---- objects
ob_sphere = bpy.data.objects.new('Sphere', me_sphere)

# ---- transforms, parenting, visibility, modifiers, constraints
ob_sphere.location = (0.0, 0.0, 0.0)
ob_sphere.rotation_euler = (0.0, -0.0, -0.3927)
ob_sphere.lineart.crease_threshold = 0.0

# ---- collection membership
col_collection_1.objects.link(ob_sphere)

# ---- scene / render settings (as saved in the file)
scene.frame_start = 1; scene.frame_end = 250; scene.frame_set(1)
scene.render.engine = 'BLENDER_EEVEE_NEXT'
scene.render.resolution_percentage = 50
scene.render.dither_intensity = 0.0
scene.cycles.use_denoising = False
scene.cycles.samples = 10
scene.cycles.sampling_pattern = 'TABULATED_SOBOL'
scene.cycles.light_sampling_threshold = 0.0
scene.cycles.use_adaptive_sampling = False
scene.cycles.use_light_tree = False
scene.cycles.blur_glossy = 0.0
scene.cycles.pixel_filter_type = 'GAUSSIAN'
scene.cycles.sample_clamp_indirect = 0.0
scene.view_settings.view_transform = 'Standard'
bpy.context.view_layer.update()

# ---- added for rendering (the .blend has no active camera and no usable light): camera, sun
cam_auto = bpy.data.cameras.new('AutoCamera')
cam_auto.lens = 50.0
cam_auto.sensor_width = 36.0
cam_auto.clip_end = 1000.0
ob_auto_camera = bpy.data.objects.new('AutoCamera', cam_auto)
scene.collection.objects.link(ob_auto_camera)
ob_auto_camera.location = (0.996027, -1.25478, 0.935325)
ob_auto_camera.rotation_euler = (1.09748, -7.21219e-08, 0.694738)
scene.camera = ob_auto_camera
light_auto_sun = bpy.data.lights.new('AutoSun', 'SUN')
light_auto_sun.energy = 3.0
light_auto_sun.angle = 0.0523599
ob_auto_sun = bpy.data.objects.new('AutoSun', light_auto_sun)
scene.collection.objects.link(ob_auto_sun)
ob_auto_sun.rotation_euler = (0.872665, 0.174533, 0.523599)
bpy.context.view_layer.update()

